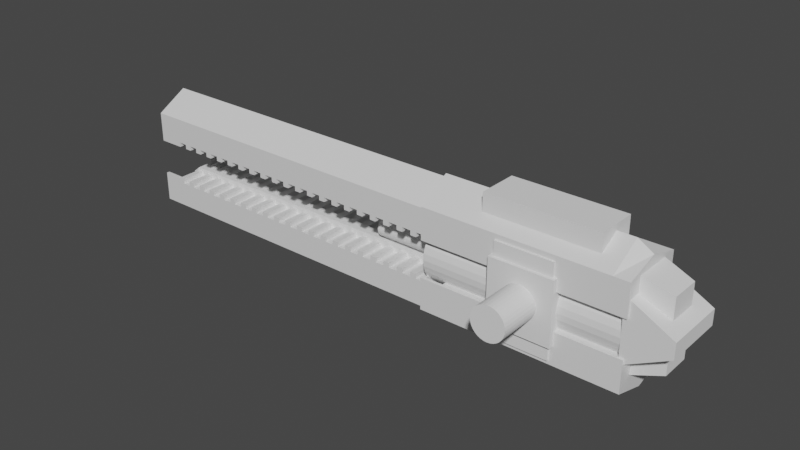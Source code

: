 # Source: Railgun.blend  (saved by Blender 2.82.7; exported with 4.5.12 LTS)
import bpy
from mathutils import Matrix  # noqa: F401  (used for matrix-valued properties, if any)

bpy.ops.wm.read_factory_settings(use_empty=True)
scene = bpy.context.scene
scene.name = 'Scene'

# ---- collections
col_collection = bpy.data.collections.new('Collection'); scene.collection.children.link(col_collection)

# ---- materials (node trees are filled in below, after node groups)
mat_material = bpy.data.materials.new('Material')
mat_material.alpha_threshold = 0.0
mat_material.use_transparent_shadow = False
mat_material.line_color = (0.0, 0.0, 0.0, 1.0)
mat_material_003 = bpy.data.materials.new('Material.003')
mat_material_003.alpha_threshold = 0.0
mat_material_003.use_transparent_shadow = False
mat_material_003.line_color = (0.0, 0.0, 0.0, 1.0)

# ---- material node trees
mat_material.use_nodes = True; mat_material.node_tree.nodes.clear()
_N = mat_material.node_tree.nodes; _L = mat_material.node_tree.links
n0 = _N.new('ShaderNodeOutputMaterial'); n0.name = 'Material Output'; n0.location = (300, 300)
n1 = _N.new('ShaderNodeBsdfPrincipled'); n1.name = 'Principled BSDF'; n1.location = (10, 300)
n1.distribution = 'GGX'
n1.subsurface_method = 'BURLEY'
n1.inputs[2].default_value = 0.4
n1.inputs[3].default_value = 1.45
n1.inputs[27].default_value = (0.0, 0.0, 0.0, 1.0)
n1.inputs[28].default_value = 1.0
_L.new(n1.outputs[0], n0.inputs[0])
n0.is_active_output = True
mat_material_003.use_nodes = True; mat_material_003.node_tree.nodes.clear()
_N = mat_material_003.node_tree.nodes; _L = mat_material_003.node_tree.links
n0 = _N.new('ShaderNodeOutputMaterial'); n0.name = 'Material Output'; n0.location = (300, 300)
n1 = _N.new('ShaderNodeBsdfPrincipled'); n1.name = 'Principled BSDF'; n1.location = (10, 300)
n1.distribution = 'GGX'
n1.subsurface_method = 'BURLEY'
n1.inputs[2].default_value = 0.4
n1.inputs[3].default_value = 1.45
n1.inputs[27].default_value = (0.0, 0.0, 0.0, 1.0)
n1.inputs[28].default_value = 1.0
_L.new(n1.outputs[0], n0.inputs[0])
n0.is_active_output = True

# ---- world
world_world = bpy.data.worlds.new('World'); scene.world = world_world
world_world.use_nodes = True; world_world.node_tree.nodes.clear()
_N = world_world.node_tree.nodes; _L = world_world.node_tree.links
n0 = _N.new('ShaderNodeOutputWorld'); n0.name = 'World Output'; n0.location = (300, 300)
n1 = _N.new('ShaderNodeBackground'); n1.name = 'Background'; n1.location = (10, 300)
n1.inputs[0].default_value = (0.05088, 0.05088, 0.05088, 1.0)
_L.new(n1.outputs[0], n0.inputs[0])
n0.is_active_output = True
world_world.color = (0.05088, 0.05088, 0.05088)
world_world.use_sun_shadow = False
world_world.sun_shadow_jitter_overblur = 0.0

# ---- meshes
me_cube_010 = bpy.data.meshes.new('Cube.010')
me_cube_010.from_pydata([(-1.0, -1.0, -1.0), (-1.0, -1.0, 1.0), (-1.0, 1.0, -1.0), (-1.0, 1.0, 1.0), (1.0, -1.0, -1.0), (1.0, -1.0, 1.0), (1.0, 1.0, -1.0), (1.0, 1.0, 1.0)], [], [(0, 1, 3, 2), (2, 3, 7, 6), (6, 7, 5, 4), (4, 5, 1, 0), (2, 6, 4, 0), (7, 3, 1, 5)])
_uv = me_cube_010.uv_layers.new(name='UVMap')
_uv.uv.foreach_set('vector', [0.375, 0.0, 0.625, 0.0, 0.625, 0.25, 0.375, 0.25, 0.375, 0.25, 0.625, 0.25, 0.625, 0.5, 0.375, 0.5, 0.375, 0.5, 0.625, 0.5, 0.625, 0.75, 0.375, 0.75, 0.375, 0.75, 0.625, 0.75, 0.625, 1.0, 0.375, 1.0, 0.125, 0.5, 0.375, 0.5, 0.375, 0.75, 0.125, 0.75, 0.625, 0.5, 0.875, 0.5, 0.875, 0.75, 0.625, 0.75])
me_cube_010.use_remesh_fix_poles = True
me_cube_010.use_remesh_preserve_attributes = False
me_cube_010.use_mirror_vertex_groups = False
me_cube_010.update()
me_cube_011 = bpy.data.meshes.new('Cube.011')
me_cube_011.from_pydata([(-1.0, -1.0, -1.0), (-1.0, -1.0, 1.0), (-1.0, 1.0, -1.0), (-1.0, 1.0, 1.0), (1.0, -1.0, -1.0), (1.0, -1.0, 1.0), (1.0, 1.0, -1.0), (1.0, 1.0, 1.0)], [], [(0, 1, 3, 2), (2, 3, 7, 6), (6, 7, 5, 4), (4, 5, 1, 0), (2, 6, 4, 0), (7, 3, 1, 5)])
_uv = me_cube_011.uv_layers.new(name='UVMap')
_uv.uv.foreach_set('vector', [0.375, 0.0, 0.625, 0.0, 0.625, 0.25, 0.375, 0.25, 0.375, 0.25, 0.625, 0.25, 0.625, 0.5, 0.375, 0.5, 0.375, 0.5, 0.625, 0.5, 0.625, 0.75, 0.375, 0.75, 0.375, 0.75, 0.625, 0.75, 0.625, 1.0, 0.375, 1.0, 0.125, 0.5, 0.375, 0.5, 0.375, 0.75, 0.125, 0.75, 0.625, 0.5, 0.875, 0.5, 0.875, 0.75, 0.625, 0.75])
me_cube_011.use_remesh_fix_poles = True
me_cube_011.use_remesh_preserve_attributes = False
me_cube_011.use_mirror_vertex_groups = False
me_cube_011.update()
me_cylinder_003 = bpy.data.meshes.new('Cylinder.003')
me_cylinder_003.from_pydata([(0.0, 1.0, -1.0), (0.0, 1.0, 1.0), (0.1951, 0.9808, -1.0), (0.1951, 0.9808, 1.0), (0.3827, 0.9239, -1.0), (0.3827, 0.9239, 1.0), (0.5556, 0.8315, -1.0), (0.5556, 0.8315, 1.0), (0.7071, 0.7071, -1.0), (0.7071, 0.7071, 1.0), (0.8315, 0.5556, -1.0), (0.8315, 0.5556, 1.0), (0.9239, 0.3827, -1.0), (0.9239, 0.3827, 1.0), (0.9808, 0.1951, -1.0), (0.9808, 0.1951, 1.0), (1.0, 7.55e-08, -1.0), (1.0, 7.55e-08, 1.0), (0.9808, -0.1951, -1.0), (0.9808, -0.1951, 1.0), (0.9239, -0.3827, -1.0), (0.9239, -0.3827, 1.0), (0.8315, -0.5556, -1.0), (0.8315, -0.5556, 1.0), (0.7071, -0.7071, -1.0), (0.7071, -0.7071, 1.0), (0.5556, -0.8315, -1.0), (0.5556, -0.8315, 1.0), (0.3827, -0.9239, -1.0), (0.3827, -0.9239, 1.0), (0.1951, -0.9808, -1.0), (0.1951, -0.9808, 1.0), (-3.258e-07, -1.0, -1.0), (-3.258e-07, -1.0, 1.0), (-0.1951, -0.9808, -1.0), (-0.1951, -0.9808, 1.0), (-0.3827, -0.9239, -1.0), (-0.3827, -0.9239, 1.0), (-0.5556, -0.8315, -1.0), (-0.5556, -0.8315, 1.0), (-0.7071, -0.7071, -1.0), (-0.7071, -0.7071, 1.0), (-0.8315, -0.5556, -1.0), (-0.8315, -0.5556, 1.0), (-0.9239, -0.3827, -1.0), (-0.9239, -0.3827, 1.0), (-0.9808, -0.1951, -1.0), (-0.9808, -0.1951, 1.0), (-1.0, 9.656e-07, -1.0), (-1.0, 9.656e-07, 1.0), (-0.9808, 0.1951, -1.0), (-0.9808, 0.1951, 1.0), (-0.9239, 0.3827, -1.0), (-0.9239, 0.3827, 1.0), (-0.8315, 0.5556, -1.0), (-0.8315, 0.5556, 1.0), (-0.7071, 0.7071, -1.0), (-0.7071, 0.7071, 1.0), (-0.5556, 0.8315, -1.0), (-0.5556, 0.8315, 1.0), (-0.3827, 0.9239, -1.0), (-0.3827, 0.9239, 1.0), (-0.1951, 0.9808, -1.0), (-0.1951, 0.9808, 1.0)], [], [(0, 1, 3, 2), (2, 3, 5, 4), (4, 5, 7, 6), (6, 7, 9, 8), (8, 9, 11, 10), (10, 11, 13, 12), (12, 13, 15, 14), (14, 15, 17, 16), (16, 17, 19, 18), (18, 19, 21, 20), (20, 21, 23, 22), (22, 23, 25, 24), (24, 25, 27, 26), (26, 27, 29, 28), (28, 29, 31, 30), (30, 31, 33, 32), (32, 33, 35, 34), (34, 35, 37, 36), (36, 37, 39, 38), (38, 39, 41, 40), (40, 41, 43, 42), (42, 43, 45, 44), (44, 45, 47, 46), (46, 47, 49, 48), (48, 49, 51, 50), (50, 51, 53, 52), (52, 53, 55, 54), (54, 55, 57, 56), (56, 57, 59, 58), (58, 59, 61, 60), (3, 1, 63, 61, 59, 57, 55, 53, 51, 49, 47, 45, 43, 41, 39, 37, 35, 33, 31, 29, 27, 25, 23, 21, 19, 17, 15, 13, 11, 9, 7, 5), (60, 61, 63, 62), (62, 63, 1, 0), (0, 2, 4, 6, 8, 10, 12, 14, 16, 18, 20, 22, 24, 26, 28, 30, 32, 34, 36, 38, 40, 42, 44, 46, 48, 50, 52, 54, 56, 58, 60, 62)])
_uv = me_cylinder_003.uv_layers.new(name='UVMap')
_uv.uv.foreach_set('vector', [1.0, 0.5, 1.0, 1.0, 0.9688, 1.0, 0.9688, 0.5, 0.9688, 0.5, 0.9688, 1.0, 0.9375, 1.0, 0.9375, 0.5, 0.9375, 0.5, 0.9375, 1.0, 0.9062, 1.0, 0.9062, 0.5, 0.9062, 0.5, 0.9062, 1.0, 0.875, 1.0, 0.875, 0.5, 0.875, 0.5, 0.875, 1.0, 0.8438, 1.0, 0.8438, 0.5, 0.8438, 0.5, 0.8438, 1.0, 0.8125, 1.0, 0.8125, 0.5, 0.8125, 0.5, 0.8125, 1.0, 0.7812, 1.0, 0.7812, 0.5, 0.7812, 0.5, 0.7812, 1.0, 0.75, 1.0, 0.75, 0.5, 0.75, 0.5, 0.75, 1.0, 0.7188, 1.0, 0.7188, 0.5, 0.7188, 0.5, 0.7188, 1.0, 0.6875, 1.0, 0.6875, 0.5, 0.6875, 0.5, 0.6875, 1.0, 0.6562, 1.0, 0.6562, 0.5, 0.6562, 0.5, 0.6562, 1.0, 0.625, 1.0, 0.625, 0.5, 0.625, 0.5, 0.625, 1.0, 0.5938, 1.0, 0.5938, 0.5, 0.5938, 0.5, 0.5938, 1.0, 0.5625, 1.0, 0.5625, 0.5, 0.5625, 0.5, 0.5625, 1.0, 0.5312, 1.0, 0.5312, 0.5, 0.5312, 0.5, 0.5312, 1.0, 0.5, 1.0, 0.5, 0.5, 0.5, 0.5, 0.5, 1.0, 0.4688, 1.0, 0.4688, 0.5, 0.4688, 0.5, 0.4688, 1.0, 0.4375, 1.0, 0.4375, 0.5, 0.4375, 0.5, 0.4375, 1.0, 0.4062, 1.0, 0.4062, 0.5, 0.4062, 0.5, 0.4062, 1.0, 0.375, 1.0, 0.375, 0.5, 0.375, 0.5, 0.375, 1.0, 0.3438, 1.0, 0.3438, 0.5, 0.3438, 0.5, 0.3438, 1.0, 0.3125, 1.0, 0.3125, 0.5, 0.3125, 0.5, 0.3125, 1.0, 0.2812, 1.0, 0.2812, 0.5, 0.2812, 0.5, 0.2812, 1.0, 0.25, 1.0, 0.25, 0.5, 0.25, 0.5, 0.25, 1.0, 0.2188, 1.0, 0.2188, 0.5, 0.2188, 0.5, 0.2188, 1.0, 0.1875, 1.0, 0.1875, 0.5, 0.1875, 0.5, 0.1875, 1.0, 0.1562, 1.0, 0.1562, 0.5, 0.1562, 0.5, 0.1562, 1.0, 0.125, 1.0, 0.125, 0.5, 0.125, 0.5, 0.125, 1.0, 0.09375, 1.0, 0.09375, 0.5, 0.09375, 0.5, 0.09375, 1.0, 0.0625, 1.0, 0.0625, 0.5, 0.2968, 0.4854, 0.25, 0.49, 0.2032, 0.4854, 0.1582, 0.4717, 0.1167, 0.4496, 0.08029, 0.4197, 0.05045, 0.3833, 0.02827, 0.3418, 0.01461, 0.2968, 0.01, 0.25, 0.01461, 0.2032, 0.02827, 0.1582, 0.05045, 0.1167, 0.08029, 0.08029, 0.1167, 0.05045, 0.1582, 0.02827, 0.2032, 0.01461, 0.25, 0.01, 0.2968, 0.01461, 0.3418, 0.02827, 0.3833, 0.05045, 0.4197, 0.08029, 0.4496, 0.1167, 0.4717, 0.1582, 0.4854, 0.2032, 0.49, 0.25, 0.4854, 0.2968, 0.4717, 0.3418, 0.4496, 0.3833, 0.4197, 0.4197, 0.3833, 0.4496, 0.3418, 0.4717, 0.0625, 0.5, 0.0625, 1.0, 0.03125, 1.0, 0.03125, 0.5, 0.03125, 0.5, 0.03125, 1.0, 0.0, 1.0, 0.0, 0.5, 0.75, 0.49, 0.7968, 0.4854, 0.8418, 0.4717, 0.8833, 0.4496, 0.9197, 0.4197, 0.9496, 0.3833, 0.9717, 0.3418, 0.9854, 0.2968, 0.99, 0.25, 0.9854, 0.2032, 0.9717, 0.1582, 0.9496, 0.1167, 0.9197, 0.08029, 0.8833, 0.05045, 0.8418, 0.02827, 0.7968, 0.01461, 0.75, 0.01, 0.7032, 0.01461, 0.6582, 0.02827, 0.6167, 0.05045, 0.5803, 0.08029, 0.5504, 0.1167, 0.5283, 0.1582, 0.5146, 0.2032, 0.51, 0.25, 0.5146, 0.2968, 0.5283, 0.3418, 0.5504, 0.3833, 0.5803, 0.4197, 0.6167, 0.4496, 0.6582, 0.4717, 0.7032, 0.4854])
me_cylinder_003.use_remesh_fix_poles = True
me_cylinder_003.use_remesh_preserve_attributes = False
me_cylinder_003.use_mirror_vertex_groups = False
me_cylinder_003.update()
me_cube_013 = bpy.data.meshes.new('Cube.013')
me_cube_013.from_pydata([(-1.0, -1.0, -3.692), (-1.0, -1.0, 1.0), (-1.0, 1.0, -3.692), (-1.0, 1.0, 1.0), (1.0, -0.7167, -3.028), (1.0, -0.7167, 0.3352), (1.0, 0.7167, -3.028), (1.0, 0.7167, 0.3352)], [], [(0, 1, 3, 2), (2, 3, 7, 6), (6, 7, 5, 4), (4, 5, 1, 0), (2, 6, 4, 0), (7, 3, 1, 5)])
_uv = me_cube_013.uv_layers.new(name='UVMap')
_uv.uv.foreach_set('vector', [0.375, 0.0, 0.625, 0.0, 0.625, 0.25, 0.375, 0.25, 0.375, 0.25, 0.625, 0.25, 0.625, 0.5, 0.375, 0.5, 0.375, 0.5, 0.625, 0.5, 0.625, 0.75, 0.375, 0.75, 0.375, 0.75, 0.625, 0.75, 0.625, 1.0, 0.375, 1.0, 0.125, 0.5, 0.375, 0.5, 0.375, 0.75, 0.125, 0.75, 0.625, 0.5, 0.875, 0.5, 0.875, 0.75, 0.625, 0.75])
me_cube_013.use_remesh_fix_poles = True
me_cube_013.use_remesh_preserve_attributes = False
me_cube_013.use_mirror_vertex_groups = False
me_cube_013.update()
me_cube_014 = bpy.data.meshes.new('Cube.014')
me_cube_014.from_pydata([(-1.0, -1.0, -1.0), (-1.0, -1.0, 1.0), (-1.0, 1.0, -1.0), (-1.0, 1.0, 1.0), (0.4328, -1.0, -0.2438), (0.4328, -1.0, 0.2438), (0.4328, 1.0, -0.2438), (0.4328, 1.0, 0.2438)], [], [(0, 1, 3, 2), (2, 3, 7, 6), (6, 7, 5, 4), (4, 5, 1, 0), (2, 6, 4, 0), (7, 3, 1, 5)])
_uv = me_cube_014.uv_layers.new(name='UVMap')
_uv.uv.foreach_set('vector', [0.375, 0.0, 0.625, 0.0, 0.625, 0.25, 0.375, 0.25, 0.375, 0.25, 0.625, 0.25, 0.625, 0.5, 0.375, 0.5, 0.375, 0.5, 0.625, 0.5, 0.625, 0.75, 0.375, 0.75, 0.375, 0.75, 0.625, 0.75, 0.625, 1.0, 0.375, 1.0, 0.125, 0.5, 0.375, 0.5, 0.375, 0.75, 0.125, 0.75, 0.625, 0.5, 0.875, 0.5, 0.875, 0.75, 0.625, 0.75])
me_cube_014.use_remesh_fix_poles = True
me_cube_014.use_remesh_preserve_attributes = False
me_cube_014.use_mirror_vertex_groups = False
me_cube_014.update()
me_cube = bpy.data.meshes.new('Cube')
me_cube.from_pydata([(-0.8808, 0.9065, -0.3439), (-0.8808, -0.9065, -0.3439), (-0.9545, 0.9065, -0.3439), (-0.9545, -0.9065, -0.3439), (-0.8808, 4.969e-09, -0.8784), (-0.9545, 4.969e-09, -0.8784), (1.0, 1.0, 0.5247), (1.0, 1.0, -0.4285), (1.0, -1.0, 0.5247), (1.0, -1.0, -0.4285), (-1.0, 1.0, 0.5247), (-1.0, 1.0, -0.4285), (-1.0, -1.0, 0.5247), (-1.0, -1.0, -0.4285), (-1.0, 0.0, -1.0), (0.0, 1.0, -0.4285), (0.0, -1.0, -0.4285), (1.0, 0.0, -1.0), (0.0, 0.0, -1.0), (-1.0, 4.969e-09, -0.8784), (-1.0, 0.9065, 0.5247), (-1.0, 0.9065, -0.3439), (-0.8808, 0.9065, 0.5247), (-1.0, -0.9065, 0.5247), (-1.0, -0.9065, -0.3439), (-0.8808, -0.9065, 0.5247), (-0.3495, 1.0, 0.3766), (-0.3495, 1.0, 0.5247), (-0.3495, -1.0, 0.3766), (-0.171, 1.0, 0.3766), (-0.171, 1.0, 0.5247), (-0.171, -1.0, 0.3766), (-0.4388, 1.0, 0.3766), (-0.4388, 1.0, 0.5247), (-0.4388, -1.0, 0.3766), (-0.4388, -1.0, 0.5247), (-0.08169, 1.0, 0.3766), (-0.08169, 1.0, 0.5247), (-0.08169, -1.0, 0.3766), (-0.1342, 1.0, 0.5247), (-0.08169, -1.0, 0.5247), (-0.528, 1.0, 0.3766), (-0.528, 1.0, 0.5247), (-0.528, -1.0, 0.3766), (-0.528, -1.0, 0.5247), (-0.402, 1.0, 0.5247), (-0.5805, 1.0, 0.5247), (-0.3495, -1.0, 0.5247), (-0.7591, 1.0, 0.5247), (-0.7958, 1.0, 0.3766), (-0.7958, 1.0, 0.5247), (-0.7958, -1.0, 0.3766), (-0.7958, -1.0, 0.5247), (-0.8483, 1.0, 0.5247), (0.1861, -1.0, 0.5247), (0.1336, 1.0, 0.5247), (-0.6698, 1.0, 0.5247), (-0.6173, -1.0, 0.5247), (-0.6173, 1.0, 0.3766), (-0.6173, 1.0, 0.5247), (-0.6173, -1.0, 0.3766), (-0.7066, 1.0, 0.3766), (-0.7066, 1.0, 0.5247), (-0.7066, -1.0, 0.3766), (-0.7066, -1.0, 0.5247), (0.1861, 1.0, 0.3766), (0.1861, 1.0, 0.5247), (0.1861, -1.0, 0.3766), (0.2229, 1.0, 0.5247), (0.5799, 1.0, 0.5247), (0.4907, 1.0, 0.5247), (0.9003, 1.0, 0.5247), (0.9003, 1.0, 0.3766), (0.9003, -1.0, 0.3766), (0.9003, -1.0, 0.5247), (0.2754, 1.0, 0.3766), (0.2754, 1.0, 0.5247), (0.2754, -1.0, 0.3766), (0.2754, -1.0, 0.5247), (0.3647, 1.0, 0.3766), (0.3647, 1.0, 0.5247), (0.3647, -1.0, 0.3766), (0.5432, -1.0, 0.5247), (0.5432, 1.0, 0.3766), (0.5432, 1.0, 0.5247), (0.5432, -1.0, 0.3766), (0.6325, 1.0, 0.3766), (0.6325, 1.0, 0.5247), (0.6325, -1.0, 0.3766), (0.8478, 1.0, 0.5247), (0.7217, 1.0, 0.3766), (0.7217, 1.0, 0.5247), (0.7217, -1.0, 0.3766), (0.4539, 1.0, 0.3766), (0.4539, 1.0, 0.5247), (0.4539, -1.0, 0.3766), (0.811, -1.0, 0.5247), (0.7585, 1.0, 0.5247), (0.811, 1.0, 0.3766), (0.811, 1.0, 0.5247), (0.811, -1.0, 0.3766), (0.6325, -1.0, 0.5247), (0.3647, -1.0, 0.5247), (0.3121, 1.0, 0.5247), (-0.4913, 1.0, 0.5247), (0.7217, -1.0, 0.5247), (0.6692, 1.0, 0.5247), (0.9895, 1.0, 0.5247), (0.9895, 1.0, 0.3766), (0.9895, -1.0, 0.3766), (0.4539, -1.0, 0.5247), (0.937, 1.0, 0.5247), (0.4014, 1.0, 0.5247), (0.9895, -1.0, 0.5247), (-0.04493, 1.0, 0.5247), (-0.2235, 1.0, 0.5247), (0.09685, 1.0, 0.3766), (0.09685, 1.0, 0.5247), (0.09685, -1.0, 0.3766), (0.007581, -1.0, 0.5247), (-0.171, -1.0, 0.5247), (0.007581, 1.0, 0.3766), (0.007581, 1.0, 0.5247), (0.007581, -1.0, 0.3766), (0.09685, -1.0, 0.5247), (-0.2602, -1.0, 0.5247), (-0.3127, 1.0, 0.5247), (-0.2602, 1.0, 0.3766), (-0.2602, 1.0, 0.5247), (-0.2602, -1.0, 0.3766), (0.04434, 1.0, 0.5247), (-0.8483, 1.0, 0.3766), (-0.8483, -1.0, 0.3766), (0.1336, 1.0, 0.3766), (0.1336, -1.0, 0.3766), (0.1336, -1.0, 0.5247), (0.4907, 1.0, 0.3766), (0.4907, -1.0, 0.3766), (0.4907, -1.0, 0.5247), (-0.5805, 1.0, 0.3766), (-0.5805, -1.0, 0.3766), (0.2229, 1.0, 0.3766), (0.2229, -1.0, 0.3766), (0.2229, -1.0, 0.5247), (0.6692, 1.0, 0.3766), (0.6692, -1.0, 0.3766), (0.3121, 1.0, 0.3766), (0.3121, -1.0, 0.3766), (0.937, 1.0, 0.3766), (0.937, -1.0, 0.3766), (0.937, -1.0, 0.5247), (-0.7591, 1.0, 0.3766), (-0.7591, -1.0, 0.3766), (-0.7591, -1.0, 0.5247), (-0.8483, -1.0, 0.5247), (0.8478, 1.0, 0.3766), (0.8478, -1.0, 0.3766), (0.7585, 1.0, 0.3766), (0.7585, -1.0, 0.3766), (-0.402, 1.0, 0.3766), (-0.402, -1.0, 0.3766), (0.5799, 1.0, 0.3766), (0.5799, -1.0, 0.3766), (0.5799, -1.0, 0.5247), (-0.04493, 1.0, 0.3766), (-0.04493, -1.0, 0.3766), (-0.4913, 1.0, 0.3766), (-0.4913, -1.0, 0.3766), (-0.4913, -1.0, 0.5247), (-0.04493, -1.0, 0.5247), (-0.6698, 1.0, 0.3766), (-0.6698, -1.0, 0.3766), (-0.5805, -1.0, 0.5247), (0.8478, -1.0, 0.5247), (-0.6698, -1.0, 0.5247), (-0.1342, 1.0, 0.3766), (-0.1342, -1.0, 0.3766), (-0.1342, -1.0, 0.5247), (-0.3127, 1.0, 0.3766), (-0.3127, -1.0, 0.3766), (-0.3127, -1.0, 0.5247), (0.7585, -1.0, 0.5247), (-0.402, -1.0, 0.5247), (0.04434, 1.0, 0.3766), (0.04434, -1.0, 0.3766), (0.04434, -1.0, 0.5247), (0.4014, 1.0, 0.3766), (0.4014, -1.0, 0.3766), (0.4014, -1.0, 0.5247), (-0.2235, 1.0, 0.3766), (-0.2235, -1.0, 0.3766), (-0.2235, -1.0, 0.5247), (0.3121, -1.0, 0.5247), (0.6692, -1.0, 0.5247), (-0.8808, 0.9065, 2.542), (-0.8808, -0.9065, 2.542), (-0.9545, 0.9065, 2.542), (-0.9545, -0.9065, 2.542), (-0.8808, 3.508e-07, 3.077), (-0.9545, 3.508e-07, 3.077), (1.0, 1.0, 1.674), (1.0, 1.0, 2.627), (1.0, -1.0, 1.674), (1.0, -1.0, 2.627), (-1.0, 1.0, 1.674), (-1.0, 1.0, 2.627), (-1.0, -1.0, 1.674), (-1.0, -1.0, 2.627), (-1.0, 3.67e-07, 3.199), (0.0, 1.0, 2.627), (0.0, -1.0, 2.627), (1.0, 3.67e-07, 3.199), (0.0, 3.67e-07, 3.199), (-1.0, 3.508e-07, 3.077), (-1.0, 0.9065, 1.674), (-1.0, 0.9065, 2.542), (-0.8808, 0.9065, 1.674), (-1.0, -0.9065, 1.674), (-1.0, -0.9065, 2.542), (-0.8808, -0.9065, 1.674), (-0.3495, 1.0, 1.822), (-0.3495, 1.0, 1.674), (-0.3495, -1.0, 1.822), (-0.171, 1.0, 1.822), (-0.171, 1.0, 1.674), (-0.171, -1.0, 1.822), (-0.4388, 1.0, 1.822), (-0.4388, 1.0, 1.674), (-0.4388, -1.0, 1.822), (-0.4388, -1.0, 1.674), (-0.08169, 1.0, 1.822), (-0.08169, 1.0, 1.674), (-0.08169, -1.0, 1.822), (-0.1342, 1.0, 1.674), (-0.08169, -1.0, 1.674), (-0.528, 1.0, 1.822), (-0.528, 1.0, 1.674), (-0.528, -1.0, 1.822), (-0.528, -1.0, 1.674), (-0.402, 1.0, 1.674), (-0.5805, 1.0, 1.674), (-0.3495, -1.0, 1.674), (-0.7591, 1.0, 1.674), (-0.7958, 1.0, 1.822), (-0.7958, 1.0, 1.674), (-0.7958, -1.0, 1.822), (-0.7958, -1.0, 1.674), (-0.8483, 1.0, 1.674), (0.1861, -1.0, 1.674), (0.1336, 1.0, 1.674), (-0.6698, 1.0, 1.674), (-0.6173, -1.0, 1.674), (-0.6173, 1.0, 1.822), (-0.6173, 1.0, 1.674), (-0.6173, -1.0, 1.822), (-0.7066, 1.0, 1.822), (-0.7066, 1.0, 1.674), (-0.7066, -1.0, 1.822), (-0.7066, -1.0, 1.674), (0.1861, 1.0, 1.822), (0.1861, 1.0, 1.674), (0.1861, -1.0, 1.822), (0.2229, 1.0, 1.674), (0.5799, 1.0, 1.674), (0.4907, 1.0, 1.674), (0.9003, 1.0, 1.674), (0.9003, 1.0, 1.822), (0.9003, -1.0, 1.822), (0.9003, -1.0, 1.674), (0.2754, 1.0, 1.822), (0.2754, 1.0, 1.674), (0.2754, -1.0, 1.822), (0.2754, -1.0, 1.674), (0.3647, 1.0, 1.822), (0.3647, 1.0, 1.674), (0.3647, -1.0, 1.822), (0.5432, -1.0, 1.674), (0.5432, 1.0, 1.822), (0.5432, 1.0, 1.674), (0.5432, -1.0, 1.822), (0.6325, 1.0, 1.822), (0.6325, 1.0, 1.674), (0.6325, -1.0, 1.822), (0.8478, 1.0, 1.674), (0.7217, 1.0, 1.822), (0.7217, 1.0, 1.674), (0.7217, -1.0, 1.822), (0.4539, 1.0, 1.822), (0.4539, 1.0, 1.674), (0.4539, -1.0, 1.822), (0.811, -1.0, 1.674), (0.7585, 1.0, 1.674), (0.811, 1.0, 1.822), (0.811, 1.0, 1.674), (0.811, -1.0, 1.822), (0.6325, -1.0, 1.674), (0.3647, -1.0, 1.674), (0.3121, 1.0, 1.674), (-0.4913, 1.0, 1.674), (0.7217, -1.0, 1.674), (0.6692, 1.0, 1.674), (0.9895, 1.0, 1.674), (0.9895, 1.0, 1.822), (0.9895, -1.0, 1.822), (0.4539, -1.0, 1.674), (0.937, 1.0, 1.674), (0.4014, 1.0, 1.674), (0.9895, -1.0, 1.674), (-0.04493, 1.0, 1.674), (-0.2235, 1.0, 1.674), (0.09685, 1.0, 1.822), (0.09685, 1.0, 1.674), (0.09685, -1.0, 1.822), (0.007581, -1.0, 1.674), (-0.171, -1.0, 1.674), (0.007581, 1.0, 1.822), (0.007581, 1.0, 1.674), (0.007581, -1.0, 1.822), (0.09685, -1.0, 1.674), (-0.2602, -1.0, 1.674), (-0.3127, 1.0, 1.674), (-0.2602, 1.0, 1.822), (-0.2602, 1.0, 1.674), (-0.2602, -1.0, 1.822), (0.04434, 1.0, 1.674), (-0.8483, 1.0, 1.822), (-0.8483, -1.0, 1.822), (0.1336, 1.0, 1.822), (0.1336, -1.0, 1.822), (0.1336, -1.0, 1.674), (0.4907, 1.0, 1.822), (0.4907, -1.0, 1.822), (0.4907, -1.0, 1.674), (-0.5805, 1.0, 1.822), (-0.5805, -1.0, 1.822), (0.2229, 1.0, 1.822), (0.2229, -1.0, 1.822), (0.2229, -1.0, 1.674), (0.6692, 1.0, 1.822), (0.6692, -1.0, 1.822), (0.3121, 1.0, 1.822), (0.3121, -1.0, 1.822), (0.937, 1.0, 1.822), (0.937, -1.0, 1.822), (0.937, -1.0, 1.674), (-0.7591, 1.0, 1.822), (-0.7591, -1.0, 1.822), (-0.7591, -1.0, 1.674), (-0.8483, -1.0, 1.674), (0.8478, 1.0, 1.822), (0.8478, -1.0, 1.822), (0.7585, 1.0, 1.822), (0.7585, -1.0, 1.822), (-0.402, 1.0, 1.822), (-0.402, -1.0, 1.822), (0.5799, 1.0, 1.822), (0.5799, -1.0, 1.822), (0.5799, -1.0, 1.674), (-0.04493, 1.0, 1.822), (-0.04493, -1.0, 1.822), (-0.4913, 1.0, 1.822), (-0.4913, -1.0, 1.822), (-0.4913, -1.0, 1.674), (-0.04493, -1.0, 1.674), (-0.6698, 1.0, 1.822), (-0.6698, -1.0, 1.822), (-0.5805, -1.0, 1.674), (0.8478, -1.0, 1.674), (-0.6698, -1.0, 1.674), (-0.1342, 1.0, 1.822), (-0.1342, -1.0, 1.822), (-0.1342, -1.0, 1.674), (-0.3127, 1.0, 1.822), (-0.3127, -1.0, 1.822), (-0.3127, -1.0, 1.674), (0.7585, -1.0, 1.674), (-0.402, -1.0, 1.674), (0.04434, 1.0, 1.822), (0.04434, -1.0, 1.822), (0.04434, -1.0, 1.674), (0.4014, 1.0, 1.822), (0.4014, -1.0, 1.822), (0.4014, -1.0, 1.674), (-0.2235, 1.0, 1.822), (-0.2235, -1.0, 1.822), (-0.2235, -1.0, 1.674), (0.3121, -1.0, 1.674), (0.6692, -1.0, 1.674)], [], [(1, 3, 24, 23, 25), (5, 3, 1, 4), (0, 4, 1, 25, 22), (2, 5, 4, 0), (6, 107, 113, 8), (9, 8, 113, 109, 149, 150, 74, 73, 156, 173, 96, 100, 158, 181, 105, 92, 145, 193, 101, 88, 162, 163, 82, 85, 137, 138, 110, 95, 187, 188, 102, 81, 147, 192, 78, 77, 142, 143, 54, 67, 134, 135, 124, 118, 184, 185, 119, 123, 165, 169, 40, 38, 176, 177, 120, 31, 190, 191, 125, 129, 179, 180, 47, 28, 160, 182, 35, 34, 167, 168, 44, 43, 140, 172, 57, 60, 171, 174, 64, 63, 152, 153, 52, 51, 132, 154, 12, 13, 16), (13, 12, 23, 24, 19, 21, 20, 10, 11, 14), (18, 17, 9, 16), (7, 6, 8, 9, 17), (11, 10, 53, 131, 49, 50, 48, 151, 61, 62, 56, 170, 58, 59, 46, 139, 41, 42, 104, 166, 32, 33, 45, 159, 26, 27, 126, 178, 127, 128, 115, 189, 29, 30, 39, 175, 36, 37, 114, 164, 121, 122, 130, 183, 116, 117, 55, 133, 65, 66, 68, 141, 75, 76, 103, 146, 79, 80, 112, 186, 93, 94, 70, 136, 83, 84, 69, 161, 86, 87, 106, 144, 90, 91, 97, 157, 98, 99, 89, 155, 72, 71, 111, 148, 108, 107, 6, 7, 15), (14, 18, 16, 13), (11, 15, 18, 14), (15, 7, 17, 18), (19, 5, 2, 21), (24, 3, 5, 19), (21, 2, 0, 22, 20), (81, 79, 146, 147), (83, 85, 82, 84), (75, 77, 78, 76), (77, 75, 141, 142), (51, 49, 131, 132), (26, 28, 47, 27), (58, 60, 57, 59), (158, 157, 97, 181), (73, 72, 155, 156), (108, 109, 113, 107), (123, 121, 164, 165), (156, 155, 89, 173), (92, 90, 144, 145), (34, 32, 166, 167), (132, 131, 53, 154), (86, 88, 101, 87), (60, 58, 170, 171), (67, 65, 133, 134), (176, 175, 39, 177), (85, 83, 136, 137), (145, 144, 106, 193), (41, 43, 44, 42), (142, 141, 68, 143), (147, 146, 103, 192), (162, 161, 69, 163), (88, 86, 161, 162), (129, 127, 178, 179), (95, 93, 186, 187), (90, 92, 105, 91), (93, 95, 110, 94), (109, 108, 148, 149), (118, 116, 183, 184), (171, 170, 56, 174), (72, 73, 74, 71), (165, 164, 114, 169), (179, 178, 126, 180), (100, 98, 157, 158), (29, 31, 120, 30), (65, 67, 54, 66), (152, 151, 48, 153), (63, 61, 151, 152), (150, 111, 71, 74), (173, 89, 99, 96), (181, 97, 91, 105), (193, 106, 87, 101), (163, 69, 84, 82), (138, 70, 94, 110), (188, 112, 80, 102), (192, 103, 76, 78), (143, 68, 66, 54), (135, 55, 117, 124), (185, 130, 122, 119), (169, 114, 37, 40), (177, 39, 30, 120), (191, 115, 128, 125), (180, 126, 27, 47), (182, 45, 33, 35), (168, 104, 42, 44), (172, 46, 59, 57), (174, 56, 62, 64), (153, 48, 50, 52), (154, 53, 10, 20, 22, 25, 23, 12), (184, 183, 130, 185), (149, 148, 111, 150), (38, 36, 175, 176), (28, 26, 159, 160), (167, 166, 104, 168), (61, 63, 64, 62), (32, 34, 35, 33), (134, 133, 55, 135), (36, 38, 40, 37), (49, 51, 52, 50), (127, 129, 125, 128), (140, 139, 46, 172), (116, 118, 124, 117), (43, 41, 139, 140), (79, 81, 102, 80), (160, 159, 45, 182), (98, 100, 96, 99), (31, 29, 189, 190), (190, 189, 115, 191), (137, 136, 70, 138), (121, 123, 119, 122), (187, 186, 112, 188), (195, 219, 217, 218, 197), (199, 198, 195, 197), (194, 216, 219, 195, 198), (196, 194, 198, 199), (200, 202, 307, 301), (203, 210, 207, 206, 348, 326, 245, 246, 347, 346, 257, 258, 368, 365, 254, 251, 366, 334, 237, 238, 362, 361, 228, 229, 376, 354, 222, 241, 374, 373, 323, 319, 385, 384, 225, 314, 371, 370, 232, 234, 363, 359, 317, 313, 379, 378, 312, 318, 329, 328, 261, 248, 337, 336, 271, 272, 386, 341, 275, 296, 382, 381, 289, 304, 332, 331, 279, 276, 357, 356, 282, 295, 387, 339, 286, 299, 375, 352, 294, 290, 367, 350, 267, 268, 344, 343, 303, 307, 202), (207, 208, 205, 204, 214, 215, 213, 218, 217, 206), (212, 210, 203, 211), (201, 211, 203, 202, 200), (205, 209, 201, 200, 301, 302, 342, 305, 265, 266, 349, 283, 293, 292, 351, 291, 285, 284, 338, 300, 281, 280, 355, 263, 278, 277, 330, 264, 288, 287, 380, 306, 274, 273, 340, 297, 270, 269, 335, 262, 260, 259, 327, 249, 311, 310, 377, 324, 316, 315, 358, 308, 231, 230, 369, 233, 224, 223, 383, 309, 322, 321, 372, 320, 221, 220, 353, 239, 227, 226, 360, 298, 236, 235, 333, 240, 253, 252, 364, 250, 256, 255, 345, 242, 244, 243, 325, 247, 204), (208, 207, 210, 212), (205, 208, 212, 209), (209, 212, 211, 201), (213, 215, 196, 199), (218, 213, 199, 197), (215, 214, 216, 194, 196), (275, 341, 340, 273), (277, 278, 276, 279), (269, 270, 272, 271), (271, 336, 335, 269), (245, 326, 325, 243), (220, 221, 241, 222), (252, 253, 251, 254), (352, 375, 291, 351), (267, 350, 349, 266), (302, 301, 307, 303), (317, 359, 358, 315), (350, 367, 283, 349), (286, 339, 338, 284), (228, 361, 360, 226), (326, 348, 247, 325), (280, 281, 295, 282), (254, 365, 364, 252), (261, 328, 327, 259), (370, 371, 233, 369), (279, 331, 330, 277), (339, 387, 300, 338), (235, 236, 238, 237), (336, 337, 262, 335), (341, 386, 297, 340), (356, 357, 263, 355), (282, 356, 355, 280), (323, 373, 372, 321), (289, 381, 380, 287), (284, 285, 299, 286), (287, 288, 304, 289), (303, 343, 342, 302), (312, 378, 377, 310), (365, 368, 250, 364), (266, 265, 268, 267), (359, 363, 308, 358), (373, 374, 320, 372), (294, 352, 351, 292), (223, 224, 314, 225), (259, 260, 248, 261), (346, 347, 242, 345), (257, 346, 345, 255), (344, 268, 265, 305), (367, 290, 293, 283), (375, 299, 285, 291), (387, 295, 281, 300), (357, 276, 278, 263), (332, 304, 288, 264), (382, 296, 274, 306), (386, 272, 270, 297), (337, 248, 260, 262), (329, 318, 311, 249), (379, 313, 316, 324), (363, 234, 231, 308), (371, 314, 224, 233), (385, 319, 322, 309), (374, 241, 221, 320), (376, 229, 227, 239), (362, 238, 236, 298), (366, 251, 253, 240), (368, 258, 256, 250), (347, 246, 244, 242), (348, 206, 217, 219, 216, 214, 204, 247), (378, 379, 324, 377), (343, 344, 305, 342), (232, 370, 369, 230), (222, 354, 353, 220), (361, 362, 298, 360), (255, 256, 258, 257), (226, 227, 229, 228), (328, 329, 249, 327), (230, 231, 234, 232), (243, 244, 246, 245), (321, 322, 319, 323), (334, 366, 240, 333), (310, 311, 318, 312), (237, 334, 333, 235), (273, 274, 296, 275), (354, 376, 239, 353), (292, 293, 290, 294), (225, 384, 383, 223), (384, 385, 309, 383), (331, 332, 264, 330), (315, 316, 313, 317), (381, 382, 306, 380)])
_uv = me_cube.uv_layers.new(name='UVMap')
_uv.uv.foreach_set('vector', [0.375, 0.75, 0.375, 0.875, 0.375, 0.9522, 0.6186, 0.9522, 0.6186, 0.75, 0.25, 0.625, 0.25, 0.75, 0.375, 0.75, 0.375, 0.625, 0.375, 0.5, 0.375, 0.625, 0.375, 0.75, 0.6186, 0.75, 0.6186, 0.5, 0.25, 0.5, 0.25, 0.625, 0.375, 0.625, 0.375, 0.5, 0.625, 0.5, 0.6263, 0.5, 0.6263, 0.75, 0.625, 0.75, 0.375, 0.75, 0.625, 0.75, 0.625, 0.7513, 0.5861, 0.7513, 0.5861, 0.7579, 0.625, 0.7579, 0.625, 0.7625, 0.5861, 0.7625, 0.5861, 0.769, 0.625, 0.769, 0.625, 0.7736, 0.5861, 0.7736, 0.5861, 0.7802, 0.625, 0.7802, 0.625, 0.7848, 0.5861, 0.7848, 0.5861, 0.7913, 0.625, 0.7913, 0.625, 0.7959, 0.5861, 0.7959, 0.5861, 0.8025, 0.625, 0.8025, 0.625, 0.8071, 0.5861, 0.8071, 0.5861, 0.8137, 0.625, 0.8137, 0.625, 0.8183, 0.5861, 0.8183, 0.5861, 0.8248, 0.625, 0.8248, 0.625, 0.8294, 0.5861, 0.8294, 0.5861, 0.836, 0.625, 0.836, 0.625, 0.8406, 0.5861, 0.8406, 0.5861, 0.8471, 0.625, 0.8471, 0.625, 0.8517, 0.5861, 0.8517, 0.5861, 0.8583, 0.625, 0.8583, 0.625, 0.8629, 0.5861, 0.8629, 0.5861, 0.8695, 0.625, 0.8695, 0.625, 0.8741, 0.5861, 0.8741, 0.5861, 0.8806, 0.625, 0.8806, 0.625, 0.8852, 0.5861, 0.8852, 0.5861, 0.8918, 0.625, 0.8918, 0.625, 0.8964, 0.5861, 0.8964, 0.5861, 0.9029, 0.625, 0.9029, 0.625, 0.9075, 0.5861, 0.9075, 0.5861, 0.9141, 0.625, 0.9141, 0.625, 0.9187, 0.5861, 0.9187, 0.5861, 0.9252, 0.625, 0.9253, 0.625, 0.9298, 0.5861, 0.9298, 0.5861, 0.9364, 0.625, 0.9364, 0.625, 0.941, 0.5861, 0.941, 0.5861, 0.9476, 0.625, 0.9476, 0.625, 0.9522, 0.5861, 0.9522, 0.5861, 0.9587, 0.625, 0.9587, 0.625, 0.9633, 0.5861, 0.9633, 0.5861, 0.9699, 0.625, 0.9699, 0.625, 0.9745, 0.5861, 0.9745, 0.5861, 0.981, 0.625, 0.981, 0.625, 1.0, 0.375, 1.0, 0.375, 0.875, 0.375, 0.0, 0.625, 0.0, 0.625, 0.01168, 0.4039, 0.01168, 0.3845, 0.125, 0.4039, 0.2383, 0.625, 0.2383, 0.625, 0.25, 0.375, 0.25, 0.375, 0.125, 0.25, 0.625, 0.375, 0.625, 0.375, 0.75, 0.25, 0.75, 0.375, 0.5, 0.625, 0.5, 0.625, 0.75, 0.375, 0.75, 0.375, 0.625, 0.375, 0.25, 0.625, 0.25, 0.625, 0.269, 0.5861, 0.269, 0.5861, 0.2755, 0.625, 0.2755, 0.625, 0.2801, 0.5861, 0.2801, 0.5861, 0.2867, 0.625, 0.2867, 0.625, 0.2913, 0.5861, 0.2913, 0.5861, 0.2978, 0.625, 0.2978, 0.625, 0.3024, 0.5861, 0.3024, 0.5861, 0.309, 0.625, 0.309, 0.625, 0.3136, 0.5861, 0.3136, 0.5861, 0.3202, 0.625, 0.3202, 0.625, 0.3247, 0.5861, 0.3248, 0.5861, 0.3313, 0.625, 0.3313, 0.625, 0.3359, 0.5861, 0.3359, 0.5861, 0.3425, 0.625, 0.3425, 0.625, 0.3471, 0.5861, 0.3471, 0.5861, 0.3536, 0.625, 0.3536, 0.625, 0.3582, 0.5861, 0.3582, 0.5861, 0.3648, 0.625, 0.3648, 0.625, 0.3694, 0.5861, 0.3694, 0.5861, 0.3759, 0.625, 0.3759, 0.625, 0.3805, 0.5861, 0.3805, 0.5861, 0.3871, 0.625, 0.3871, 0.625, 0.3917, 0.5861, 0.3917, 0.5861, 0.3983, 0.625, 0.3983, 0.625, 0.4029, 0.5861, 0.4029, 0.5861, 0.4094, 0.625, 0.4094, 0.625, 0.414, 0.5861, 0.414, 0.5861, 0.4206, 0.625, 0.4206, 0.625, 0.4252, 0.5861, 0.4252, 0.5861, 0.4317, 0.625, 0.4317, 0.625, 0.4363, 0.5861, 0.4363, 0.5861, 0.4429, 0.625, 0.4429, 0.625, 0.4475, 0.5861, 0.4475, 0.5861, 0.4541, 0.625, 0.4541, 0.625, 0.4587, 0.5861, 0.4587, 0.5861, 0.4652, 0.625, 0.4652, 0.625, 0.4698, 0.5861, 0.4698, 0.5861, 0.4764, 0.625, 0.4764, 0.625, 0.481, 0.5861, 0.481, 0.5861, 0.4875, 0.625, 0.4875, 0.625, 0.4921, 0.5861, 0.4921, 0.5861, 0.4987, 0.625, 0.4987, 0.625, 0.5, 0.375, 0.5, 0.375, 0.375, 0.125, 0.625, 0.25, 0.625, 0.25, 0.75, 0.125, 0.75, 0.125, 0.5, 0.25, 0.5, 0.25, 0.625, 0.125, 0.625, 0.25, 0.5, 0.375, 0.5, 0.375, 0.625, 0.25, 0.625, 0.1728, 0.625, 0.25, 0.625, 0.25, 0.5, 0.1728, 0.5, 0.1728, 0.75, 0.25, 0.75, 0.25, 0.625, 0.1728, 0.625, 0.375, 0.2978, 0.375, 0.375, 0.375, 0.5, 0.6186, 0.5, 0.6186, 0.2978, 0.625, 0.5117, 0.625, 0.7383, 0.875, 0.7383, 0.875, 0.5117, 0.625, 0.7383, 0.625, 0.5117, 0.6029, 0.5117, 0.6029, 0.7383, 0.625, 0.7383, 0.625, 0.5117, 0.6029, 0.5117, 0.6029, 0.7383, 0.625, 0.5117, 0.625, 0.7383, 0.875, 0.7383, 0.875, 0.5117, 0.625, 0.5117, 0.625, 0.7383, 0.875, 0.7383, 0.875, 0.5117, 0.625, 0.7383, 0.625, 0.5117, 0.6029, 0.5117, 0.6029, 0.7383, 0.625, 0.7383, 0.625, 0.5117, 0.6029, 0.5117, 0.6029, 0.7383, 0.625, 0.2383, 0.625, 0.01167, 0.6029, 0.01167, 0.6029, 0.2383, 0.625, 0.5117, 0.625, 0.7383, 0.875, 0.7383, 0.875, 0.5117, 0.625, 0.7383, 0.625, 0.5117, 0.6029, 0.5117, 0.6029, 0.7383, 0.625, 0.5117, 0.625, 0.7383, 0.875, 0.7383, 0.875, 0.5117, 0.625, 0.2383, 0.625, 0.01167, 0.6029, 0.01167, 0.6029, 0.2383, 0.625, 0.5117, 0.625, 0.7383, 0.875, 0.7383, 0.875, 0.5117, 0.625, 0.5117, 0.625, 0.7383, 0.875, 0.7383, 0.875, 0.5117, 0.625, 0.2383, 0.625, 0.01167, 0.6029, 0.01167, 0.6029, 0.2383, 0.625, 0.7383, 0.625, 0.5117, 0.6029, 0.5117, 0.6029, 0.7383, 0.625, 0.5117, 0.625, 0.7383, 0.875, 0.7383, 0.875, 0.5117, 0.625, 0.5117, 0.625, 0.7383, 0.875, 0.7383, 0.875, 0.5117, 0.625, 0.2383, 0.625, 0.01167, 0.6029, 0.01167, 0.6029, 0.2383, 0.625, 0.5117, 0.625, 0.7383, 0.875, 0.7383, 0.875, 0.5117, 0.625, 0.2383, 0.625, 0.01167, 0.6029, 0.01167, 0.6029, 0.2383, 0.625, 0.7383, 0.625, 0.5117, 0.6029, 0.5117, 0.6029, 0.7383, 0.625, 0.2383, 0.625, 0.01167, 0.6029, 0.01167, 0.6029, 0.2383, 0.625, 0.2383, 0.625, 0.01167, 0.6029, 0.01167, 0.6029, 0.2383, 0.625, 0.2383, 0.625, 0.01167, 0.6029, 0.01167, 0.6029, 0.2383, 0.625, 0.5117, 0.625, 0.7383, 0.875, 0.7383, 0.875, 0.5117, 0.625, 0.5117, 0.625, 0.7383, 0.875, 0.7383, 0.875, 0.5117, 0.625, 0.5117, 0.625, 0.7383, 0.875, 0.7383, 0.875, 0.5117, 0.625, 0.7383, 0.625, 0.5117, 0.6029, 0.5117, 0.6029, 0.7383, 0.625, 0.7383, 0.625, 0.5117, 0.6029, 0.5117, 0.6029, 0.7383, 0.625, 0.5117, 0.625, 0.7383, 0.875, 0.7383, 0.875, 0.5117, 0.625, 0.5117, 0.625, 0.7383, 0.875, 0.7383, 0.875, 0.5117, 0.625, 0.2383, 0.625, 0.01167, 0.6029, 0.01167, 0.6029, 0.2383, 0.625, 0.7383, 0.625, 0.5117, 0.6029, 0.5117, 0.6029, 0.7383, 0.625, 0.2383, 0.625, 0.01167, 0.6029, 0.01167, 0.6029, 0.2383, 0.625, 0.2383, 0.625, 0.01167, 0.6029, 0.01167, 0.6029, 0.2383, 0.625, 0.5117, 0.625, 0.7383, 0.875, 0.7383, 0.875, 0.5117, 0.625, 0.7383, 0.625, 0.5117, 0.6029, 0.5117, 0.6029, 0.7383, 0.625, 0.7383, 0.625, 0.5117, 0.6029, 0.5117, 0.6029, 0.7383, 0.625, 0.2383, 0.625, 0.01167, 0.6029, 0.01167, 0.6029, 0.2383, 0.625, 0.5117, 0.625, 0.7383, 0.875, 0.7383, 0.875, 0.5117, 0.6329, 0.75, 0.6329, 0.5, 0.6375, 0.5, 0.6375, 0.75, 0.644, 0.75, 0.644, 0.5, 0.6486, 0.5, 0.6486, 0.75, 0.6552, 0.75, 0.6552, 0.5, 0.6598, 0.5, 0.6598, 0.75, 0.6663, 0.75, 0.6663, 0.5, 0.6709, 0.5, 0.6709, 0.75, 0.6775, 0.75, 0.6775, 0.5, 0.6821, 0.5, 0.6821, 0.75, 0.6887, 0.75, 0.6887, 0.5, 0.6933, 0.5, 0.6933, 0.75, 0.6998, 0.75, 0.6998, 0.5, 0.7044, 0.5, 0.7044, 0.75, 0.711, 0.75, 0.711, 0.5, 0.7156, 0.5, 0.7156, 0.75, 0.7221, 0.75, 0.7221, 0.5, 0.7267, 0.5, 0.7267, 0.75, 0.7333, 0.75, 0.7333, 0.5, 0.7379, 0.5, 0.7379, 0.75, 0.7445, 0.75, 0.7445, 0.5, 0.7491, 0.5, 0.7491, 0.75, 0.7556, 0.75, 0.7556, 0.5, 0.7602, 0.5, 0.7602, 0.75, 0.7668, 0.75, 0.7668, 0.5, 0.7714, 0.5, 0.7714, 0.75, 0.7779, 0.75, 0.7779, 0.5, 0.7825, 0.5, 0.7825, 0.75, 0.7891, 0.75, 0.7891, 0.5, 0.7937, 0.5, 0.7937, 0.75, 0.8003, 0.75, 0.8003, 0.5, 0.8048, 0.5, 0.8048, 0.75, 0.8114, 0.75, 0.8114, 0.5, 0.816, 0.5, 0.816, 0.75, 0.8226, 0.75, 0.8226, 0.5, 0.8272, 0.5, 0.8272, 0.75, 0.8337, 0.75, 0.8337, 0.5, 0.8383, 0.5, 0.8383, 0.75, 0.8449, 0.75, 0.8449, 0.5, 0.8495, 0.5, 0.8495, 0.75, 0.856, 0.75, 0.856, 0.5, 0.875, 0.5, 0.875, 0.5117, 0.8601, 0.5117, 0.8601, 0.7383, 0.875, 0.7383, 0.875, 0.75, 0.625, 0.2383, 0.625, 0.01167, 0.6029, 0.01167, 0.6029, 0.2383, 0.625, 0.2383, 0.625, 0.01167, 0.6029, 0.01167, 0.6029, 0.2383, 0.625, 0.5117, 0.625, 0.7383, 0.875, 0.7383, 0.875, 0.5117, 0.625, 0.5117, 0.625, 0.7383, 0.875, 0.7383, 0.875, 0.5117, 0.625, 0.2383, 0.625, 0.01167, 0.6029, 0.01167, 0.6029, 0.2383, 0.625, 0.7383, 0.625, 0.5117, 0.6029, 0.5117, 0.6029, 0.7383, 0.625, 0.7383, 0.625, 0.5117, 0.6029, 0.5117, 0.6029, 0.7383, 0.625, 0.2383, 0.625, 0.01167, 0.6029, 0.01167, 0.6029, 0.2383, 0.625, 0.7383, 0.625, 0.5117, 0.6029, 0.5117, 0.6029, 0.7383, 0.625, 0.7383, 0.625, 0.5117, 0.6029, 0.5117, 0.6029, 0.7383, 0.625, 0.7383, 0.625, 0.5117, 0.6029, 0.5117, 0.6029, 0.7383, 0.625, 0.2383, 0.625, 0.01167, 0.6029, 0.01167, 0.6029, 0.2383, 0.625, 0.7383, 0.625, 0.5117, 0.6029, 0.5117, 0.6029, 0.7383, 0.625, 0.5117, 0.625, 0.7383, 0.875, 0.7383, 0.875, 0.5117, 0.625, 0.7383, 0.625, 0.5117, 0.6029, 0.5117, 0.6029, 0.7383, 0.625, 0.2383, 0.625, 0.01167, 0.6029, 0.01167, 0.6029, 0.2383, 0.625, 0.7383, 0.625, 0.5117, 0.6029, 0.5117, 0.6029, 0.7383, 0.625, 0.5117, 0.625, 0.7383, 0.875, 0.7383, 0.875, 0.5117, 0.625, 0.2383, 0.625, 0.01167, 0.6029, 0.01167, 0.6029, 0.2383, 0.625, 0.2383, 0.625, 0.01167, 0.6029, 0.01167, 0.6029, 0.2383, 0.625, 0.7383, 0.625, 0.5117, 0.6029, 0.5117, 0.6029, 0.7383, 0.625, 0.2383, 0.625, 0.01167, 0.6029, 0.01167, 0.6029, 0.2383, 0.375, 0.75, 0.6186, 0.75, 0.6186, 0.9522, 0.375, 0.9522, 0.375, 0.875, 0.25, 0.625, 0.375, 0.625, 0.375, 0.75, 0.25, 0.75, 0.375, 0.5, 0.6186, 0.5, 0.6186, 0.75, 0.375, 0.75, 0.375, 0.625, 0.25, 0.5, 0.375, 0.5, 0.375, 0.625, 0.25, 0.625, 0.625, 0.5, 0.625, 0.75, 0.6263, 0.75, 0.6263, 0.5, 0.375, 0.75, 0.375, 0.875, 0.375, 1.0, 0.625, 1.0, 0.625, 0.981, 0.5861, 0.981, 0.5861, 0.9745, 0.625, 0.9745, 0.625, 0.9699, 0.5861, 0.9699, 0.5861, 0.9633, 0.625, 0.9633, 0.625, 0.9587, 0.5861, 0.9587, 0.5861, 0.9522, 0.625, 0.9522, 0.625, 0.9476, 0.5861, 0.9476, 0.5861, 0.941, 0.625, 0.941, 0.625, 0.9364, 0.5861, 0.9364, 0.5861, 0.9298, 0.625, 0.9298, 0.625, 0.9253, 0.5861, 0.9252, 0.5861, 0.9187, 0.625, 0.9187, 0.625, 0.9141, 0.5861, 0.9141, 0.5861, 0.9075, 0.625, 0.9075, 0.625, 0.9029, 0.5861, 0.9029, 0.5861, 0.8964, 0.625, 0.8964, 0.625, 0.8918, 0.5861, 0.8918, 0.5861, 0.8852, 0.625, 0.8852, 0.625, 0.8806, 0.5861, 0.8806, 0.5861, 0.8741, 0.625, 0.8741, 0.625, 0.8695, 0.5861, 0.8695, 0.5861, 0.8629, 0.625, 0.8629, 0.625, 0.8583, 0.5861, 0.8583, 0.5861, 0.8517, 0.625, 0.8517, 0.625, 0.8471, 0.5861, 0.8471, 0.5861, 0.8406, 0.625, 0.8406, 0.625, 0.836, 0.5861, 0.836, 0.5861, 0.8294, 0.625, 0.8294, 0.625, 0.8248, 0.5861, 0.8248, 0.5861, 0.8183, 0.625, 0.8183, 0.625, 0.8137, 0.5861, 0.8137, 0.5861, 0.8071, 0.625, 0.8071, 0.625, 0.8025, 0.5861, 0.8025, 0.5861, 0.7959, 0.625, 0.7959, 0.625, 0.7913, 0.5861, 0.7913, 0.5861, 0.7848, 0.625, 0.7848, 0.625, 0.7802, 0.5861, 0.7802, 0.5861, 0.7736, 0.625, 0.7736, 0.625, 0.769, 0.5861, 0.769, 0.5861, 0.7625, 0.625, 0.7625, 0.625, 0.7579, 0.5861, 0.7579, 0.5861, 0.7513, 0.625, 0.7513, 0.625, 0.75, 0.375, 0.0, 0.375, 0.125, 0.375, 0.25, 0.625, 0.25, 0.625, 0.2383, 0.4039, 0.2383, 0.3845, 0.125, 0.4039, 0.01168, 0.625, 0.01168, 0.625, 0.0, 0.25, 0.625, 0.25, 0.75, 0.375, 0.75, 0.375, 0.625, 0.375, 0.5, 0.375, 0.625, 0.375, 0.75, 0.625, 0.75, 0.625, 0.5, 0.375, 0.25, 0.375, 0.375, 0.375, 0.5, 0.625, 0.5, 0.625, 0.4987, 0.5861, 0.4987, 0.5861, 0.4921, 0.625, 0.4921, 0.625, 0.4875, 0.5861, 0.4875, 0.5861, 0.481, 0.625, 0.481, 0.625, 0.4764, 0.5861, 0.4764, 0.5861, 0.4698, 0.625, 0.4698, 0.625, 0.4652, 0.5861, 0.4652, 0.5861, 0.4587, 0.625, 0.4587, 0.625, 0.4541, 0.5861, 0.4541, 0.5861, 0.4475, 0.625, 0.4475, 0.625, 0.4429, 0.5861, 0.4429, 0.5861, 0.4363, 0.625, 0.4363, 0.625, 0.4317, 0.5861, 0.4317, 0.5861, 0.4252, 0.625, 0.4252, 0.625, 0.4206, 0.5861, 0.4206, 0.5861, 0.414, 0.625, 0.414, 0.625, 0.4094, 0.5861, 0.4094, 0.5861, 0.4029, 0.625, 0.4029, 0.625, 0.3983, 0.5861, 0.3983, 0.5861, 0.3917, 0.625, 0.3917, 0.625, 0.3871, 0.5861, 0.3871, 0.5861, 0.3805, 0.625, 0.3805, 0.625, 0.3759, 0.5861, 0.3759, 0.5861, 0.3694, 0.625, 0.3694, 0.625, 0.3648, 0.5861, 0.3648, 0.5861, 0.3582, 0.625, 0.3582, 0.625, 0.3536, 0.5861, 0.3536, 0.5861, 0.3471, 0.625, 0.3471, 0.625, 0.3425, 0.5861, 0.3425, 0.5861, 0.3359, 0.625, 0.3359, 0.625, 0.3313, 0.5861, 0.3313, 0.5861, 0.3248, 0.625, 0.3247, 0.625, 0.3202, 0.5861, 0.3202, 0.5861, 0.3136, 0.625, 0.3136, 0.625, 0.309, 0.5861, 0.309, 0.5861, 0.3024, 0.625, 0.3024, 0.625, 0.2978, 0.5861, 0.2978, 0.5861, 0.2913, 0.625, 0.2913, 0.625, 0.2867, 0.5861, 0.2867, 0.5861, 0.2801, 0.625, 0.2801, 0.625, 0.2755, 0.5861, 0.2755, 0.5861, 0.269, 0.625, 0.269, 0.625, 0.25, 0.125, 0.625, 0.125, 0.75, 0.25, 0.75, 0.25, 0.625, 0.125, 0.5, 0.125, 0.625, 0.25, 0.625, 0.25, 0.5, 0.25, 0.5, 0.25, 0.625, 0.375, 0.625, 0.375, 0.5, 0.1728, 0.625, 0.1728, 0.5, 0.25, 0.5, 0.25, 0.625, 0.1728, 0.75, 0.1728, 0.625, 0.25, 0.625, 0.25, 0.75, 0.375, 0.2978, 0.6186, 0.2978, 0.6186, 0.5, 0.375, 0.5, 0.375, 0.375, 0.625, 0.5117, 0.875, 0.5117, 0.875, 0.7383, 0.625, 0.7383, 0.625, 0.7383, 0.6029, 0.7383, 0.6029, 0.5117, 0.625, 0.5117, 0.625, 0.7383, 0.6029, 0.7383, 0.6029, 0.5117, 0.625, 0.5117, 0.625, 0.5117, 0.875, 0.5117, 0.875, 0.7383, 0.625, 0.7383, 0.625, 0.5117, 0.875, 0.5117, 0.875, 0.7383, 0.625, 0.7383, 0.625, 0.7383, 0.6029, 0.7383, 0.6029, 0.5117, 0.625, 0.5117, 0.625, 0.7383, 0.6029, 0.7383, 0.6029, 0.5117, 0.625, 0.5117, 0.625, 0.2383, 0.6029, 0.2383, 0.6029, 0.01167, 0.625, 0.01167, 0.625, 0.5117, 0.875, 0.5117, 0.875, 0.7383, 0.625, 0.7383, 0.625, 0.7383, 0.6029, 0.7383, 0.6029, 0.5117, 0.625, 0.5117, 0.625, 0.5117, 0.875, 0.5117, 0.875, 0.7383, 0.625, 0.7383, 0.625, 0.2383, 0.6029, 0.2383, 0.6029, 0.01167, 0.625, 0.01167, 0.625, 0.5117, 0.875, 0.5117, 0.875, 0.7383, 0.625, 0.7383, 0.625, 0.5117, 0.875, 0.5117, 0.875, 0.7383, 0.625, 0.7383, 0.625, 0.2383, 0.6029, 0.2383, 0.6029, 0.01167, 0.625, 0.01167, 0.625, 0.7383, 0.6029, 0.7383, 0.6029, 0.5117, 0.625, 0.5117, 0.625, 0.5117, 0.875, 0.5117, 0.875, 0.7383, 0.625, 0.7383, 0.625, 0.5117, 0.875, 0.5117, 0.875, 0.7383, 0.625, 0.7383, 0.625, 0.2383, 0.6029, 0.2383, 0.6029, 0.01167, 0.625, 0.01167, 0.625, 0.5117, 0.875, 0.5117, 0.875, 0.7383, 0.625, 0.7383, 0.625, 0.2383, 0.6029, 0.2383, 0.6029, 0.01167, 0.625, 0.01167, 0.625, 0.7383, 0.6029, 0.7383, 0.6029, 0.5117, 0.625, 0.5117, 0.625, 0.2383, 0.6029, 0.2383, 0.6029, 0.01167, 0.625, 0.01167, 0.625, 0.2383, 0.6029, 0.2383, 0.6029, 0.01167, 0.625, 0.01167, 0.625, 0.2383, 0.6029, 0.2383, 0.6029, 0.01167, 0.625, 0.01167, 0.625, 0.5117, 0.875, 0.5117, 0.875, 0.7383, 0.625, 0.7383, 0.625, 0.5117, 0.875, 0.5117, 0.875, 0.7383, 0.625, 0.7383, 0.625, 0.5117, 0.875, 0.5117, 0.875, 0.7383, 0.625, 0.7383, 0.625, 0.7383, 0.6029, 0.7383, 0.6029, 0.5117, 0.625, 0.5117, 0.625, 0.7383, 0.6029, 0.7383, 0.6029, 0.5117, 0.625, 0.5117, 0.625, 0.5117, 0.875, 0.5117, 0.875, 0.7383, 0.625, 0.7383, 0.625, 0.5117, 0.875, 0.5117, 0.875, 0.7383, 0.625, 0.7383, 0.625, 0.2383, 0.6029, 0.2383, 0.6029, 0.01167, 0.625, 0.01167, 0.625, 0.7383, 0.6029, 0.7383, 0.6029, 0.5117, 0.625, 0.5117, 0.625, 0.2383, 0.6029, 0.2383, 0.6029, 0.01167, 0.625, 0.01167, 0.625, 0.2383, 0.6029, 0.2383, 0.6029, 0.01167, 0.625, 0.01167, 0.625, 0.5117, 0.875, 0.5117, 0.875, 0.7383, 0.625, 0.7383, 0.625, 0.7383, 0.6029, 0.7383, 0.6029, 0.5117, 0.625, 0.5117, 0.625, 0.7383, 0.6029, 0.7383, 0.6029, 0.5117, 0.625, 0.5117, 0.625, 0.2383, 0.6029, 0.2383, 0.6029, 0.01167, 0.625, 0.01167, 0.625, 0.5117, 0.875, 0.5117, 0.875, 0.7383, 0.625, 0.7383, 0.6329, 0.75, 0.6375, 0.75, 0.6375, 0.5, 0.6329, 0.5, 0.644, 0.75, 0.6486, 0.75, 0.6486, 0.5, 0.644, 0.5, 0.6552, 0.75, 0.6598, 0.75, 0.6598, 0.5, 0.6552, 0.5, 0.6663, 0.75, 0.6709, 0.75, 0.6709, 0.5, 0.6663, 0.5, 0.6775, 0.75, 0.6821, 0.75, 0.6821, 0.5, 0.6775, 0.5, 0.6887, 0.75, 0.6933, 0.75, 0.6933, 0.5, 0.6887, 0.5, 0.6998, 0.75, 0.7044, 0.75, 0.7044, 0.5, 0.6998, 0.5, 0.711, 0.75, 0.7156, 0.75, 0.7156, 0.5, 0.711, 0.5, 0.7221, 0.75, 0.7267, 0.75, 0.7267, 0.5, 0.7221, 0.5, 0.7333, 0.75, 0.7379, 0.75, 0.7379, 0.5, 0.7333, 0.5, 0.7445, 0.75, 0.7491, 0.75, 0.7491, 0.5, 0.7445, 0.5, 0.7556, 0.75, 0.7602, 0.75, 0.7602, 0.5, 0.7556, 0.5, 0.7668, 0.75, 0.7714, 0.75, 0.7714, 0.5, 0.7668, 0.5, 0.7779, 0.75, 0.7825, 0.75, 0.7825, 0.5, 0.7779, 0.5, 0.7891, 0.75, 0.7937, 0.75, 0.7937, 0.5, 0.7891, 0.5, 0.8003, 0.75, 0.8048, 0.75, 0.8048, 0.5, 0.8003, 0.5, 0.8114, 0.75, 0.816, 0.75, 0.816, 0.5, 0.8114, 0.5, 0.8226, 0.75, 0.8272, 0.75, 0.8272, 0.5, 0.8226, 0.5, 0.8337, 0.75, 0.8383, 0.75, 0.8383, 0.5, 0.8337, 0.5, 0.8449, 0.75, 0.8495, 0.75, 0.8495, 0.5, 0.8449, 0.5, 0.856, 0.75, 0.875, 0.75, 0.875, 0.7383, 0.8601, 0.7383, 0.8601, 0.5117, 0.875, 0.5117, 0.875, 0.5, 0.856, 0.5, 0.625, 0.2383, 0.6029, 0.2383, 0.6029, 0.01167, 0.625, 0.01167, 0.625, 0.2383, 0.6029, 0.2383, 0.6029, 0.01167, 0.625, 0.01167, 0.625, 0.5117, 0.875, 0.5117, 0.875, 0.7383, 0.625, 0.7383, 0.625, 0.5117, 0.875, 0.5117, 0.875, 0.7383, 0.625, 0.7383, 0.625, 0.2383, 0.6029, 0.2383, 0.6029, 0.01167, 0.625, 0.01167, 0.625, 0.7383, 0.6029, 0.7383, 0.6029, 0.5117, 0.625, 0.5117, 0.625, 0.7383, 0.6029, 0.7383, 0.6029, 0.5117, 0.625, 0.5117, 0.625, 0.2383, 0.6029, 0.2383, 0.6029, 0.01167, 0.625, 0.01167, 0.625, 0.7383, 0.6029, 0.7383, 0.6029, 0.5117, 0.625, 0.5117, 0.625, 0.7383, 0.6029, 0.7383, 0.6029, 0.5117, 0.625, 0.5117, 0.625, 0.7383, 0.6029, 0.7383, 0.6029, 0.5117, 0.625, 0.5117, 0.625, 0.2383, 0.6029, 0.2383, 0.6029, 0.01167, 0.625, 0.01167, 0.625, 0.7383, 0.6029, 0.7383, 0.6029, 0.5117, 0.625, 0.5117, 0.625, 0.5117, 0.875, 0.5117, 0.875, 0.7383, 0.625, 0.7383, 0.625, 0.7383, 0.6029, 0.7383, 0.6029, 0.5117, 0.625, 0.5117, 0.625, 0.2383, 0.6029, 0.2383, 0.6029, 0.01167, 0.625, 0.01167, 0.625, 0.7383, 0.6029, 0.7383, 0.6029, 0.5117, 0.625, 0.5117, 0.625, 0.5117, 0.875, 0.5117, 0.875, 0.7383, 0.625, 0.7383, 0.625, 0.2383, 0.6029, 0.2383, 0.6029, 0.01167, 0.625, 0.01167, 0.625, 0.2383, 0.6029, 0.2383, 0.6029, 0.01167, 0.625, 0.01167, 0.625, 0.7383, 0.6029, 0.7383, 0.6029, 0.5117, 0.625, 0.5117, 0.625, 0.2383, 0.6029, 0.2383, 0.6029, 0.01167, 0.625, 0.01167])
me_cube.materials.append(mat_material)
me_cube.use_remesh_preserve_volume = False
me_cube.use_remesh_preserve_attributes = False
me_cube.use_mirror_vertex_groups = False
me_cube.update()
me_cube_003 = bpy.data.meshes.new('Cube.003')
me_cube_003.from_pydata([(-1.0, -1.0, -1.0), (-1.479, -1.0, 1.0), (-1.0, 1.0, -1.0), (-1.479, 1.0, 1.0), (18.4, -1.0, -1.0), (18.4, -1.0, 1.0), (18.4, 1.0, -1.0), (18.4, 1.0, 1.0), (-1.0, 0.0, -1.0), (-1.479, -1.0, 0.0), (-1.479, 0.0, 1.0), (-1.479, 1.0, 0.0), (-1.479, 0.0, 0.0), (-1.0, -1.0, -5.548), (-1.479, -1.0, -7.548), (-1.0, 1.0, -5.548), (-1.479, 1.0, -7.548), (18.4, -1.0, -5.548), (18.4, -1.0, -7.548), (18.4, 1.0, -5.548), (18.4, 1.0, -7.548), (-1.0, 0.0, -5.548), (-1.479, -1.0, -6.548), (-1.479, 0.0, -7.548), (-1.479, 1.0, -6.548), (-1.479, 0.0, -6.548)], [], [(12, 10, 3, 11), (2, 11, 3, 7, 6), (6, 7, 5, 4), (4, 5, 1, 9, 0), (2, 6, 4, 0, 8), (7, 3, 10, 1, 5), (8, 12, 11, 2), (0, 9, 12, 8), (9, 1, 10, 12), (25, 24, 16, 23), (15, 19, 20, 16, 24), (19, 17, 18, 20), (17, 13, 22, 14, 18), (15, 21, 13, 17, 19), (20, 18, 14, 23, 16), (21, 15, 24, 25), (13, 21, 25, 22), (22, 25, 23, 14)])
_uv = me_cube_003.uv_layers.new(name='UVMap')
_uv.uv.foreach_set('vector', [0.5, 0.125, 0.625, 0.125, 0.625, 0.25, 0.5, 0.25, 0.375, 0.25, 0.5, 0.25, 0.625, 0.25, 0.625, 0.5, 0.375, 0.5, 0.375, 0.5, 0.625, 0.5, 0.625, 0.75, 0.375, 0.75, 0.375, 0.75, 0.625, 0.75, 0.625, 1.0, 0.5, 1.0, 0.375, 1.0, 0.125, 0.5, 0.375, 0.5, 0.375, 0.75, 0.125, 0.75, 0.125, 0.625, 0.625, 0.5, 0.875, 0.5, 0.875, 0.625, 0.875, 0.75, 0.625, 0.75, 0.375, 0.125, 0.5, 0.125, 0.5, 0.25, 0.375, 0.25, 0.375, 0.0, 0.5, 0.0, 0.5, 0.125, 0.375, 0.125, 0.5, 0.0, 0.625, 0.0, 0.625, 0.125, 0.5, 0.125, 0.5, 0.125, 0.5, 0.25, 0.625, 0.25, 0.625, 0.125, 0.375, 0.25, 0.375, 0.5, 0.625, 0.5, 0.625, 0.25, 0.5, 0.25, 0.375, 0.5, 0.375, 0.75, 0.625, 0.75, 0.625, 0.5, 0.375, 0.75, 0.375, 1.0, 0.5, 1.0, 0.625, 1.0, 0.625, 0.75, 0.125, 0.5, 0.125, 0.625, 0.125, 0.75, 0.375, 0.75, 0.375, 0.5, 0.625, 0.5, 0.625, 0.75, 0.875, 0.75, 0.875, 0.625, 0.875, 0.5, 0.375, 0.125, 0.375, 0.25, 0.5, 0.25, 0.5, 0.125, 0.375, 0.0, 0.375, 0.125, 0.5, 0.125, 0.5, 0.0, 0.5, 0.0, 0.5, 0.125, 0.625, 0.125, 0.625, 0.0])
me_cube_003.use_remesh_fix_poles = True
me_cube_003.use_remesh_preserve_attributes = False
me_cube_003.use_mirror_vertex_groups = False
me_cube_003.update()
me_cylinder = bpy.data.meshes.new('Cylinder')
me_cylinder.from_pydata([(-2.002e-07, 0.9044, 4.772), (0.1764, 0.887, 4.772), (0.3461, 0.8355, 4.772), (0.5024, 0.752, 4.772), (0.6395, 0.6395, 4.772), (0.752, 0.5024, 4.772), (0.8355, 0.3461, 4.772), (0.887, 0.1764, 4.772), (0.9044, 6.828e-08, 4.772), (0.887, -0.1764, 4.772), (0.8355, -0.3461, 4.772), (0.752, -0.5024, 4.772), (0.6395, -0.6395, 4.772), (0.5024, -0.752, 4.772), (0.3461, -0.8355, 4.772), (0.1764, -0.887, 4.772), (-4.949e-07, -0.9044, 4.772), (-0.1764, -0.887, 4.772), (-0.3461, -0.8355, 4.772), (-0.5024, -0.752, 4.772), (-0.6395, -0.6395, 4.772), (-0.752, -0.5024, 4.772), (-0.8355, -0.3461, 4.772), (-0.887, -0.1764, 4.772), (-0.9044, 8.733e-07, 4.772), (-0.887, 0.1764, 4.772), (-0.8355, 0.3461, 4.772), (-0.752, 0.5024, 4.772), (-0.6395, 0.6395, 4.772), (-0.5024, 0.752, 4.772), (-0.3461, 0.8355, 4.772), (-0.1764, 0.887, 4.772), (-9.608e-09, 1.0, -0.7802), (-1.945e-07, 1.0, 5.45), (0.1951, 0.9808, -0.7802), (0.1951, 0.9808, 5.45), (0.3827, 0.9239, -0.7802), (0.3827, 0.9239, 5.45), (0.5556, 0.8315, -0.7802), (0.5556, 0.8315, 5.45), (0.7071, 0.7071, -0.7802), (0.7071, 0.7071, 5.45), (0.8315, 0.5556, -0.7802), (0.8315, 0.5556, 5.45), (0.9239, 0.3827, -0.7802), (0.9239, 0.3827, 5.45), (0.9808, 0.1951, -0.7802), (0.9808, 0.1951, 5.45), (1.0, 7.55e-08, -0.7802), (1.0, 7.55e-08, 5.45), (0.9808, -0.1951, -0.7802), (0.9808, -0.1951, 5.45), (0.9239, -0.3827, -0.7802), (0.9239, -0.3827, 5.45), (0.8315, -0.5556, -0.7802), (0.8315, -0.5556, 5.45), (0.7071, -0.7071, -0.7802), (0.7071, -0.7071, 5.45), (0.5556, -0.8315, -0.7802), (0.5556, -0.8315, 5.45), (0.3827, -0.9239, -0.7802), (0.3827, -0.9239, 5.45), (0.1951, -0.9808, -0.7802), (0.1951, -0.9808, 5.45), (-3.354e-07, -1.0, -0.7802), (-5.203e-07, -1.0, 5.45), (-0.1951, -0.9808, -0.7802), (-0.1951, -0.9808, 5.45), (-0.3827, -0.9239, -0.7802), (-0.3827, -0.9239, 5.45), (-0.5556, -0.8315, -0.7802), (-0.5556, -0.8315, 5.45), (-0.7071, -0.7071, -0.7802), (-0.7071, -0.7071, 5.45), (-0.8315, -0.5556, -0.7802), (-0.8315, -0.5556, 5.45), (-0.9239, -0.3827, -0.7802), (-0.9239, -0.3827, 5.45), (-0.9808, -0.1951, -0.7802), (-0.9808, -0.1951, 5.45), (-1.0, 9.656e-07, -0.7802), (-1.0, 9.656e-07, 5.45), (-0.9808, 0.1951, -0.7802), (-0.9808, 0.1951, 5.45), (-0.9239, 0.3827, -0.7802), (-0.9239, 0.3827, 5.45), (-0.8315, 0.5556, -0.7802), (-0.8315, 0.5556, 5.45), (-0.7071, 0.7071, -0.7802), (-0.7071, 0.7071, 5.45), (-0.5556, 0.8315, -0.7802), (-0.5556, 0.8315, 5.45), (-0.3827, 0.9239, -0.7802), (-0.3827, 0.9239, 5.45), (-0.1951, 0.9808, -0.7802), (-0.1951, 0.9808, 5.45), (-0.8355, 0.3461, -0.7802), (-0.7519, 0.5024, -0.7802), (0.3461, 0.8355, -0.7802), (0.1764, 0.887, -0.7802), (-0.887, 0.1764, -0.7802), (0.6395, 0.6395, -0.7802), (0.5024, -0.752, -0.7802), (0.3461, -0.8355, -0.7802), (0.752, 0.5024, -0.7802), (0.1764, -0.887, -0.7802), (-0.3461, -0.8355, -0.7802), (-0.9044, 8.733e-07, -0.7802), (-0.3461, 0.8355, -0.7802), (-0.5024, -0.752, -0.7802), (0.887, -0.1764, -0.7802), (0.6395, -0.6395, -0.7802), (0.8355, -0.3461, -0.7802), (0.9044, 6.828e-08, -0.7802), (-0.6395, 0.6395, -0.7802), (-0.5024, 0.752, -0.7802), (-3.301e-07, -0.9044, -0.7802), (-3.54e-08, 0.9044, -0.7802), (0.887, 0.1764, -0.7802), (0.5024, 0.752, -0.7802), (0.8355, 0.3461, -0.7802), (-0.8355, -0.3461, -0.7802), (-0.752, -0.5024, -0.7802), (-0.887, -0.1764, -0.7802), (-0.6395, -0.6395, -0.7802), (-0.1764, -0.887, -0.7802), (0.752, -0.5024, -0.7802), (-0.1764, 0.887, -0.7802)], [], [(1, 2, 3, 4, 5, 6, 7, 8, 9, 10, 11, 12, 13, 14, 15, 16, 17, 18, 19, 20, 21, 22, 23, 24, 25, 26, 27, 28, 29, 30, 31, 0), (32, 33, 35, 34), (34, 35, 37, 36), (36, 37, 39, 38), (38, 39, 41, 40), (40, 41, 43, 42), (42, 43, 45, 44), (44, 45, 47, 46), (46, 47, 49, 48), (48, 49, 51, 50), (50, 51, 53, 52), (52, 53, 55, 54), (54, 55, 57, 56), (56, 57, 59, 58), (58, 59, 61, 60), (60, 61, 63, 62), (62, 63, 65, 64), (64, 65, 67, 66), (66, 67, 69, 68), (68, 69, 71, 70), (70, 71, 73, 72), (72, 73, 75, 74), (74, 75, 77, 76), (76, 77, 79, 78), (78, 79, 81, 80), (80, 81, 83, 82), (82, 83, 85, 84), (84, 85, 87, 86), (86, 87, 89, 88), (88, 89, 91, 90), (90, 91, 93, 92), (35, 33, 95, 93, 91, 89, 87, 85, 83, 81, 79, 77, 75, 73, 71, 69, 67, 65, 63, 61, 59, 57, 55, 53, 51, 49, 47, 45, 43, 41, 39, 37), (92, 93, 95, 94), (94, 95, 33, 32), (32, 34, 36, 38, 40, 42, 44, 46, 48, 113, 118, 120, 104, 101, 119, 98, 99, 117, 127, 108, 115, 114, 97, 96, 100, 107, 80, 82, 84, 86, 88, 90, 92, 94), (110, 9, 8, 113), (111, 12, 11, 126), (126, 11, 10, 112), (100, 25, 24, 107), (118, 7, 6, 120), (113, 8, 7, 118), (104, 5, 4, 101), (117, 0, 31, 127), (125, 17, 16, 116), (97, 27, 26, 96), (116, 16, 15, 105), (127, 31, 30, 108), (101, 4, 3, 119), (109, 19, 18, 106), (119, 3, 2, 98), (102, 13, 12, 111), (115, 29, 28, 114), (96, 26, 25, 100), (103, 14, 13, 102), (124, 20, 19, 109), (121, 22, 21, 122), (99, 1, 0, 117), (120, 6, 5, 104), (107, 24, 23, 123), (112, 10, 9, 110), (106, 18, 17, 125), (108, 30, 29, 115), (98, 2, 1, 99), (105, 15, 14, 103), (123, 23, 22, 121), (114, 28, 27, 97), (122, 21, 20, 124), (80, 107, 123, 121, 122, 124, 109, 106, 125, 116, 105, 103, 102, 111, 126, 112, 110, 113, 48, 50, 52, 54, 56, 58, 60, 62, 64, 66, 68, 70, 72, 74, 76, 78)])
_uv = me_cylinder.uv_layers.new(name='UVMap')
_uv.uv.foreach_set('vector', [0.2968, 0.4854, 0.3418, 0.4717, 0.3833, 0.4496, 0.4197, 0.4197, 0.4496, 0.3833, 0.4717, 0.3418, 0.4854, 0.2968, 0.49, 0.25, 0.4854, 0.2032, 0.4717, 0.1582, 0.4496, 0.1167, 0.4197, 0.08029, 0.3833, 0.05045, 0.3418, 0.02827, 0.2968, 0.01461, 0.25, 0.01, 0.2032, 0.01461, 0.1582, 0.02827, 0.1167, 0.05045, 0.08029, 0.08029, 0.05045, 0.1167, 0.02827, 0.1582, 0.01461, 0.2032, 0.01, 0.25, 0.01461, 0.2968, 0.02827, 0.3418, 0.05045, 0.3833, 0.08029, 0.4197, 0.1167, 0.4496, 0.1582, 0.4717, 0.2032, 0.4854, 0.25, 0.49, 1.0, 0.5, 1.0, 1.0, 0.9688, 1.0, 0.9688, 0.5, 0.9688, 0.5, 0.9688, 1.0, 0.9375, 1.0, 0.9375, 0.5, 0.9375, 0.5, 0.9375, 1.0, 0.9062, 1.0, 0.9062, 0.5, 0.9062, 0.5, 0.9062, 1.0, 0.875, 1.0, 0.875, 0.5, 0.875, 0.5, 0.875, 1.0, 0.8438, 1.0, 0.8438, 0.5, 0.8438, 0.5, 0.8438, 1.0, 0.8125, 1.0, 0.8125, 0.5, 0.8125, 0.5, 0.8125, 1.0, 0.7812, 1.0, 0.7812, 0.5, 0.7812, 0.5, 0.7812, 1.0, 0.75, 1.0, 0.75, 0.5, 0.75, 0.5, 0.75, 1.0, 0.7188, 1.0, 0.7188, 0.5, 0.7188, 0.5, 0.7188, 1.0, 0.6875, 1.0, 0.6875, 0.5, 0.6875, 0.5, 0.6875, 1.0, 0.6562, 1.0, 0.6562, 0.5, 0.6562, 0.5, 0.6562, 1.0, 0.625, 1.0, 0.625, 0.5, 0.625, 0.5, 0.625, 1.0, 0.5938, 1.0, 0.5938, 0.5, 0.5938, 0.5, 0.5938, 1.0, 0.5625, 1.0, 0.5625, 0.5, 0.5625, 0.5, 0.5625, 1.0, 0.5312, 1.0, 0.5312, 0.5, 0.5312, 0.5, 0.5312, 1.0, 0.5, 1.0, 0.5, 0.5, 0.5, 0.5, 0.5, 1.0, 0.4688, 1.0, 0.4688, 0.5, 0.4688, 0.5, 0.4688, 1.0, 0.4375, 1.0, 0.4375, 0.5, 0.4375, 0.5, 0.4375, 1.0, 0.4062, 1.0, 0.4062, 0.5, 0.4062, 0.5, 0.4062, 1.0, 0.375, 1.0, 0.375, 0.5, 0.375, 0.5, 0.375, 1.0, 0.3438, 1.0, 0.3438, 0.5, 0.3438, 0.5, 0.3438, 1.0, 0.3125, 1.0, 0.3125, 0.5, 0.3125, 0.5, 0.3125, 1.0, 0.2812, 1.0, 0.2812, 0.5, 0.2812, 0.5, 0.2812, 1.0, 0.25, 1.0, 0.25, 0.5, 0.25, 0.5, 0.25, 1.0, 0.2188, 1.0, 0.2188, 0.5, 0.2188, 0.5, 0.2188, 1.0, 0.1875, 1.0, 0.1875, 0.5, 0.1875, 0.5, 0.1875, 1.0, 0.1562, 1.0, 0.1562, 0.5, 0.1562, 0.5, 0.1562, 1.0, 0.125, 1.0, 0.125, 0.5, 0.125, 0.5, 0.125, 1.0, 0.09375, 1.0, 0.09375, 0.5, 0.09375, 0.5, 0.09375, 1.0, 0.0625, 1.0, 0.0625, 0.5, 0.2968, 0.4854, 0.25, 0.49, 0.2032, 0.4854, 0.1582, 0.4717, 0.1167, 0.4496, 0.08029, 0.4197, 0.05045, 0.3833, 0.02827, 0.3418, 0.01461, 0.2968, 0.01, 0.25, 0.01461, 0.2032, 0.02827, 0.1582, 0.05045, 0.1167, 0.08029, 0.08029, 0.1167, 0.05045, 0.1582, 0.02827, 0.2032, 0.01461, 0.25, 0.01, 0.2968, 0.01461, 0.3418, 0.02827, 0.3833, 0.05045, 0.4197, 0.08029, 0.4496, 0.1167, 0.4717, 0.1582, 0.4854, 0.2032, 0.49, 0.25, 0.4854, 0.2968, 0.4717, 0.3418, 0.4496, 0.3833, 0.4197, 0.4197, 0.3833, 0.4496, 0.3418, 0.4717, 0.0625, 0.5, 0.0625, 1.0, 0.03125, 1.0, 0.03125, 0.5, 0.03125, 0.5, 0.03125, 1.0, 0.0, 1.0, 0.0, 0.5, 0.75, 0.49, 0.7968, 0.4854, 0.8418, 0.4717, 0.8833, 0.4496, 0.9197, 0.4197, 0.9496, 0.3833, 0.9717, 0.3418, 0.9854, 0.2968, 0.99, 0.25, 0.967, 0.25, 0.9629, 0.2923, 0.9505, 0.3331, 0.9305, 0.3706, 0.9035, 0.4035, 0.8706, 0.4305, 0.8331, 0.4505, 0.7923, 0.4629, 0.75, 0.467, 0.7077, 0.4629, 0.6669, 0.4505, 0.6294, 0.4305, 0.5965, 0.4035, 0.5695, 0.3706, 0.5495, 0.3331, 0.5371, 0.2923, 0.533, 0.25, 0.51, 0.25, 0.5146, 0.2968, 0.5283, 0.3418, 0.5504, 0.3833, 0.5803, 0.4197, 0.6167, 0.4496, 0.6582, 0.4717, 0.7032, 0.4854, 0.7188, 0.5073, 0.7188, 1.0, 0.75, 1.0, 0.75, 0.5073, 0.625, 0.5073, 0.625, 1.0, 0.6562, 1.0, 0.6562, 0.5073, 0.6562, 0.5073, 0.6562, 1.0, 0.6875, 1.0, 0.6875, 0.5073, 0.2188, 0.5073, 0.2188, 1.0, 0.25, 1.0, 0.25, 0.5073, 0.7812, 0.5073, 0.7812, 1.0, 0.8125, 1.0, 0.8125, 0.5073, 0.75, 0.5073, 0.75, 1.0, 0.7812, 1.0, 0.7812, 0.5073, 0.8438, 0.5073, 0.8438, 1.0, 0.875, 1.0, 0.875, 0.5073, 0.0, 0.5073, 0.0, 1.0, 0.03125, 1.0, 0.03125, 0.5073, 0.4688, 0.5073, 0.4688, 1.0, 0.5, 1.0, 0.5, 0.5073, 0.1562, 0.5073, 0.1562, 1.0, 0.1875, 1.0, 0.1875, 0.5073, 0.5, 0.5073, 0.5, 1.0, 0.5312, 1.0, 0.5312, 0.5073, 0.03125, 0.5073, 0.03125, 1.0, 0.0625, 1.0, 0.0625, 0.5073, 0.875, 0.5073, 0.875, 1.0, 0.9062, 1.0, 0.9062, 0.5073, 0.4062, 0.5073, 0.4062, 1.0, 0.4375, 1.0, 0.4375, 0.5073, 0.9062, 0.5073, 0.9062, 1.0, 0.9375, 1.0, 0.9375, 0.5073, 0.5938, 0.5073, 0.5938, 1.0, 0.625, 1.0, 0.625, 0.5073, 0.09375, 0.5073, 0.09375, 1.0, 0.125, 1.0, 0.125, 0.5073, 0.1875, 0.5073, 0.1875, 1.0, 0.2188, 1.0, 0.2188, 0.5073, 0.5625, 0.5073, 0.5625, 1.0, 0.5938, 1.0, 0.5938, 0.5073, 0.375, 0.5073, 0.375, 1.0, 0.4062, 1.0, 0.4062, 0.5073, 0.3125, 0.5073, 0.3125, 1.0, 0.3438, 1.0, 0.3438, 0.5073, 0.9688, 0.5073, 0.9688, 1.0, 1.0, 1.0, 1.0, 0.5073, 0.8125, 0.5073, 0.8125, 1.0, 0.8438, 1.0, 0.8438, 0.5073, 0.25, 0.5073, 0.25, 1.0, 0.2812, 1.0, 0.2812, 0.5073, 0.6875, 0.5073, 0.6875, 1.0, 0.7188, 1.0, 0.7188, 0.5073, 0.4375, 0.5073, 0.4375, 1.0, 0.4688, 1.0, 0.4688, 0.5073, 0.0625, 0.5073, 0.0625, 1.0, 0.09375, 1.0, 0.09375, 0.5073, 0.9375, 0.5073, 0.9375, 1.0, 0.9688, 1.0, 0.9688, 0.5073, 0.5312, 0.5073, 0.5312, 1.0, 0.5625, 1.0, 0.5625, 0.5073, 0.2812, 0.5073, 0.2812, 1.0, 0.3125, 1.0, 0.3125, 0.5073, 0.125, 0.5073, 0.125, 1.0, 0.1562, 1.0, 0.1562, 0.5073, 0.3438, 0.5073, 0.3438, 1.0, 0.375, 1.0, 0.375, 0.5073, 0.51, 0.25, 0.533, 0.25, 0.5371, 0.2077, 0.5495, 0.1669, 0.5695, 0.1294, 0.5965, 0.09652, 0.6294, 0.06953, 0.6669, 0.04947, 0.7077, 0.03712, 0.75, 0.03295, 0.7923, 0.03712, 0.8331, 0.04947, 0.8706, 0.06953, 0.9035, 0.09652, 0.9305, 0.1294, 0.9505, 0.1669, 0.9629, 0.2077, 0.967, 0.25, 0.99, 0.25, 0.9854, 0.2032, 0.9717, 0.1582, 0.9496, 0.1167, 0.9197, 0.08029, 0.8833, 0.05045, 0.8418, 0.02827, 0.7968, 0.01461, 0.75, 0.01, 0.7032, 0.01461, 0.6582, 0.02827, 0.6167, 0.05045, 0.5803, 0.08029, 0.5504, 0.1167, 0.5283, 0.1582, 0.5146, 0.2032])
me_cylinder.use_remesh_fix_poles = True
me_cylinder.use_remesh_preserve_attributes = False
me_cylinder.use_mirror_vertex_groups = False
me_cylinder.update()
me_cylinder_001 = bpy.data.meshes.new('Cylinder.001')
me_cylinder_001.from_pydata([(1.729e-07, 1.0, -4.957), (-3.944e-07, 1.0, 8.368), (0.1951, 0.9808, -4.957), (0.1951, 0.9808, 8.368), (0.3827, 0.9239, -4.957), (0.3827, 0.9239, 8.368), (0.5556, 0.8315, -4.957), (0.5556, 0.8315, 8.368), (0.7071, 0.7071, -4.957), (0.7071, 0.7071, 8.368), (0.8315, 0.5556, -4.957), (0.8315, 0.5556, 8.368), (0.9239, 0.3827, -4.957), (0.9239, 0.3827, 8.368), (0.9808, 0.1951, -4.957), (0.9808, 0.1951, 8.368), (1.0, 7.55e-08, -4.957), (1.0, 7.55e-08, 8.368), (0.9808, -0.1951, -4.957), (0.9808, -0.1951, 8.368), (0.9239, -0.3827, -4.957), (0.9239, -0.3827, 8.368), (0.8315, -0.5556, -4.957), (0.8315, -0.5556, 8.368), (0.7071, -0.7071, -4.957), (0.7071, -0.7071, 8.368), (0.5556, -0.8315, -4.957), (0.5556, -0.8315, 8.368), (0.3827, -0.9239, -4.957), (0.3827, -0.9239, 8.368), (0.1951, -0.9808, -4.957), (0.1951, -0.9808, 8.368), (-1.529e-07, -1.0, -4.957), (-7.202e-07, -1.0, 8.368), (-0.1951, -0.9808, -4.957), (-0.1951, -0.9808, 8.368), (-0.3827, -0.9239, -4.957), (-0.3827, -0.9239, 8.368), (-0.5556, -0.8315, -4.957), (-0.5556, -0.8315, 8.368), (-0.7071, -0.7071, -4.957), (-0.7071, -0.7071, 8.368), (-0.8315, -0.5556, -4.957), (-0.8315, -0.5556, 8.368), (-0.9239, -0.3827, -4.957), (-0.9239, -0.3827, 8.368), (-0.9808, -0.1951, -4.957), (-0.9808, -0.1951, 8.368), (-1.0, 9.656e-07, -4.957), (-1.0, 9.656e-07, 8.368), (-0.9808, 0.1951, -4.957), (-0.9808, 0.1951, 8.368), (-0.9239, 0.3827, -4.957), (-0.9239, 0.3827, 8.368), (-0.8315, 0.5556, -4.957), (-0.8315, 0.5556, 8.368), (-0.7071, 0.7071, -4.957), (-0.7071, 0.7071, 8.368), (-0.5556, 0.8315, -4.957), (-0.5556, 0.8315, 8.368), (-0.3827, 0.9239, -4.957), (-0.3827, 0.9239, 8.368), (-0.1951, 0.9808, -4.957), (-0.1951, 0.9808, 8.368)], [], [(0, 1, 3, 2), (2, 3, 5, 4), (4, 5, 7, 6), (6, 7, 9, 8), (8, 9, 11, 10), (10, 11, 13, 12), (12, 13, 15, 14), (14, 15, 17, 16), (16, 17, 19, 18), (18, 19, 21, 20), (20, 21, 23, 22), (22, 23, 25, 24), (24, 25, 27, 26), (26, 27, 29, 28), (28, 29, 31, 30), (30, 31, 33, 32), (32, 33, 35, 34), (34, 35, 37, 36), (36, 37, 39, 38), (38, 39, 41, 40), (40, 41, 43, 42), (42, 43, 45, 44), (44, 45, 47, 46), (46, 47, 49, 48), (48, 49, 51, 50), (50, 51, 53, 52), (52, 53, 55, 54), (54, 55, 57, 56), (56, 57, 59, 58), (58, 59, 61, 60), (3, 1, 63, 61, 59, 57, 55, 53, 51, 49, 47, 45, 43, 41, 39, 37, 35, 33, 31, 29, 27, 25, 23, 21, 19, 17, 15, 13, 11, 9, 7, 5), (60, 61, 63, 62), (62, 63, 1, 0), (0, 2, 4, 6, 8, 10, 12, 14, 16, 18, 20, 22, 24, 26, 28, 30, 32, 34, 36, 38, 40, 42, 44, 46, 48, 50, 52, 54, 56, 58, 60, 62)])
_uv = me_cylinder_001.uv_layers.new(name='UVMap')
_uv.uv.foreach_set('vector', [1.0, 0.5, 1.0, 1.0, 0.9688, 1.0, 0.9688, 0.5, 0.9688, 0.5, 0.9688, 1.0, 0.9375, 1.0, 0.9375, 0.5, 0.9375, 0.5, 0.9375, 1.0, 0.9062, 1.0, 0.9062, 0.5, 0.9062, 0.5, 0.9062, 1.0, 0.875, 1.0, 0.875, 0.5, 0.875, 0.5, 0.875, 1.0, 0.8438, 1.0, 0.8438, 0.5, 0.8438, 0.5, 0.8438, 1.0, 0.8125, 1.0, 0.8125, 0.5, 0.8125, 0.5, 0.8125, 1.0, 0.7812, 1.0, 0.7812, 0.5, 0.7812, 0.5, 0.7812, 1.0, 0.75, 1.0, 0.75, 0.5, 0.75, 0.5, 0.75, 1.0, 0.7188, 1.0, 0.7188, 0.5, 0.7188, 0.5, 0.7188, 1.0, 0.6875, 1.0, 0.6875, 0.5, 0.6875, 0.5, 0.6875, 1.0, 0.6562, 1.0, 0.6562, 0.5, 0.6562, 0.5, 0.6562, 1.0, 0.625, 1.0, 0.625, 0.5, 0.625, 0.5, 0.625, 1.0, 0.5938, 1.0, 0.5938, 0.5, 0.5938, 0.5, 0.5938, 1.0, 0.5625, 1.0, 0.5625, 0.5, 0.5625, 0.5, 0.5625, 1.0, 0.5312, 1.0, 0.5312, 0.5, 0.5312, 0.5, 0.5312, 1.0, 0.5, 1.0, 0.5, 0.5, 0.5, 0.5, 0.5, 1.0, 0.4688, 1.0, 0.4688, 0.5, 0.4688, 0.5, 0.4688, 1.0, 0.4375, 1.0, 0.4375, 0.5, 0.4375, 0.5, 0.4375, 1.0, 0.4062, 1.0, 0.4062, 0.5, 0.4062, 0.5, 0.4062, 1.0, 0.375, 1.0, 0.375, 0.5, 0.375, 0.5, 0.375, 1.0, 0.3438, 1.0, 0.3438, 0.5, 0.3438, 0.5, 0.3438, 1.0, 0.3125, 1.0, 0.3125, 0.5, 0.3125, 0.5, 0.3125, 1.0, 0.2812, 1.0, 0.2812, 0.5, 0.2812, 0.5, 0.2812, 1.0, 0.25, 1.0, 0.25, 0.5, 0.25, 0.5, 0.25, 1.0, 0.2188, 1.0, 0.2188, 0.5, 0.2188, 0.5, 0.2188, 1.0, 0.1875, 1.0, 0.1875, 0.5, 0.1875, 0.5, 0.1875, 1.0, 0.1562, 1.0, 0.1562, 0.5, 0.1562, 0.5, 0.1562, 1.0, 0.125, 1.0, 0.125, 0.5, 0.125, 0.5, 0.125, 1.0, 0.09375, 1.0, 0.09375, 0.5, 0.09375, 0.5, 0.09375, 1.0, 0.0625, 1.0, 0.0625, 0.5, 0.2968, 0.4854, 0.25, 0.49, 0.2032, 0.4854, 0.1582, 0.4717, 0.1167, 0.4496, 0.08029, 0.4197, 0.05045, 0.3833, 0.02827, 0.3418, 0.01461, 0.2968, 0.01, 0.25, 0.01461, 0.2032, 0.02827, 0.1582, 0.05045, 0.1167, 0.08029, 0.08029, 0.1167, 0.05045, 0.1582, 0.02827, 0.2032, 0.01461, 0.25, 0.01, 0.2968, 0.01461, 0.3418, 0.02827, 0.3833, 0.05045, 0.4197, 0.08029, 0.4496, 0.1167, 0.4717, 0.1582, 0.4854, 0.2032, 0.49, 0.25, 0.4854, 0.2968, 0.4717, 0.3418, 0.4496, 0.3833, 0.4197, 0.4197, 0.3833, 0.4496, 0.3418, 0.4717, 0.0625, 0.5, 0.0625, 1.0, 0.03125, 1.0, 0.03125, 0.5, 0.03125, 0.5, 0.03125, 1.0, 0.0, 1.0, 0.0, 0.5, 0.75, 0.49, 0.7968, 0.4854, 0.8418, 0.4717, 0.8833, 0.4496, 0.9197, 0.4197, 0.9496, 0.3833, 0.9717, 0.3418, 0.9854, 0.2968, 0.99, 0.25, 0.9854, 0.2032, 0.9717, 0.1582, 0.9496, 0.1167, 0.9197, 0.08029, 0.8833, 0.05045, 0.8418, 0.02827, 0.7968, 0.01461, 0.75, 0.01, 0.7032, 0.01461, 0.6582, 0.02827, 0.6167, 0.05045, 0.5803, 0.08029, 0.5504, 0.1167, 0.5283, 0.1582, 0.5146, 0.2032, 0.51, 0.25, 0.5146, 0.2968, 0.5283, 0.3418, 0.5504, 0.3833, 0.5803, 0.4197, 0.6167, 0.4496, 0.6582, 0.4717, 0.7032, 0.4854])
me_cylinder_001.use_remesh_fix_poles = True
me_cylinder_001.use_remesh_preserve_attributes = False
me_cylinder_001.use_mirror_vertex_groups = False
me_cylinder_001.update()
me_cylinder_002 = bpy.data.meshes.new('Cylinder.002')
me_cylinder_002.from_pydata([(1.729e-07, 1.0, -4.957), (-3.944e-07, 1.0, 8.368), (0.1951, 0.9808, -4.957), (0.1951, 0.9808, 8.368), (0.3827, 0.9239, -4.957), (0.3827, 0.9239, 8.368), (0.5556, 0.8315, -4.957), (0.5556, 0.8315, 8.368), (0.7071, 0.7071, -4.957), (0.7071, 0.7071, 8.368), (0.8315, 0.5556, -4.957), (0.8315, 0.5556, 8.368), (0.9239, 0.3827, -4.957), (0.9239, 0.3827, 8.368), (0.9808, 0.1951, -4.957), (0.9808, 0.1951, 8.368), (1.0, 7.55e-08, -4.957), (1.0, 7.55e-08, 8.368), (0.9808, -0.1951, -4.957), (0.9808, -0.1951, 8.368), (0.9239, -0.3827, -4.957), (0.9239, -0.3827, 8.368), (0.8315, -0.5556, -4.957), (0.8315, -0.5556, 8.368), (0.7071, -0.7071, -4.957), (0.7071, -0.7071, 8.368), (0.5556, -0.8315, -4.957), (0.5556, -0.8315, 8.368), (0.3827, -0.9239, -4.957), (0.3827, -0.9239, 8.368), (0.1951, -0.9808, -4.957), (0.1951, -0.9808, 8.368), (-1.529e-07, -1.0, -4.957), (-7.202e-07, -1.0, 8.368), (-0.1951, -0.9808, -4.957), (-0.1951, -0.9808, 8.368), (-0.3827, -0.9239, -4.957), (-0.3827, -0.9239, 8.368), (-0.5556, -0.8315, -4.957), (-0.5556, -0.8315, 8.368), (-0.7071, -0.7071, -4.957), (-0.7071, -0.7071, 8.368), (-0.8315, -0.5556, -4.957), (-0.8315, -0.5556, 8.368), (-0.9239, -0.3827, -4.957), (-0.9239, -0.3827, 8.368), (-0.9808, -0.1951, -4.957), (-0.9808, -0.1951, 8.368), (-1.0, 9.656e-07, -4.957), (-1.0, 9.656e-07, 8.368), (-0.9808, 0.1951, -4.957), (-0.9808, 0.1951, 8.368), (-0.9239, 0.3827, -4.957), (-0.9239, 0.3827, 8.368), (-0.8315, 0.5556, -4.957), (-0.8315, 0.5556, 8.368), (-0.7071, 0.7071, -4.957), (-0.7071, 0.7071, 8.368), (-0.5556, 0.8315, -4.957), (-0.5556, 0.8315, 8.368), (-0.3827, 0.9239, -4.957), (-0.3827, 0.9239, 8.368), (-0.1951, 0.9808, -4.957), (-0.1951, 0.9808, 8.368)], [], [(0, 1, 3, 2), (2, 3, 5, 4), (4, 5, 7, 6), (6, 7, 9, 8), (8, 9, 11, 10), (10, 11, 13, 12), (12, 13, 15, 14), (14, 15, 17, 16), (16, 17, 19, 18), (18, 19, 21, 20), (20, 21, 23, 22), (22, 23, 25, 24), (24, 25, 27, 26), (26, 27, 29, 28), (28, 29, 31, 30), (30, 31, 33, 32), (32, 33, 35, 34), (34, 35, 37, 36), (36, 37, 39, 38), (38, 39, 41, 40), (40, 41, 43, 42), (42, 43, 45, 44), (44, 45, 47, 46), (46, 47, 49, 48), (48, 49, 51, 50), (50, 51, 53, 52), (52, 53, 55, 54), (54, 55, 57, 56), (56, 57, 59, 58), (58, 59, 61, 60), (3, 1, 63, 61, 59, 57, 55, 53, 51, 49, 47, 45, 43, 41, 39, 37, 35, 33, 31, 29, 27, 25, 23, 21, 19, 17, 15, 13, 11, 9, 7, 5), (60, 61, 63, 62), (62, 63, 1, 0), (0, 2, 4, 6, 8, 10, 12, 14, 16, 18, 20, 22, 24, 26, 28, 30, 32, 34, 36, 38, 40, 42, 44, 46, 48, 50, 52, 54, 56, 58, 60, 62)])
_uv = me_cylinder_002.uv_layers.new(name='UVMap')
_uv.uv.foreach_set('vector', [1.0, 0.5, 1.0, 1.0, 0.9688, 1.0, 0.9688, 0.5, 0.9688, 0.5, 0.9688, 1.0, 0.9375, 1.0, 0.9375, 0.5, 0.9375, 0.5, 0.9375, 1.0, 0.9062, 1.0, 0.9062, 0.5, 0.9062, 0.5, 0.9062, 1.0, 0.875, 1.0, 0.875, 0.5, 0.875, 0.5, 0.875, 1.0, 0.8438, 1.0, 0.8438, 0.5, 0.8438, 0.5, 0.8438, 1.0, 0.8125, 1.0, 0.8125, 0.5, 0.8125, 0.5, 0.8125, 1.0, 0.7812, 1.0, 0.7812, 0.5, 0.7812, 0.5, 0.7812, 1.0, 0.75, 1.0, 0.75, 0.5, 0.75, 0.5, 0.75, 1.0, 0.7188, 1.0, 0.7188, 0.5, 0.7188, 0.5, 0.7188, 1.0, 0.6875, 1.0, 0.6875, 0.5, 0.6875, 0.5, 0.6875, 1.0, 0.6562, 1.0, 0.6562, 0.5, 0.6562, 0.5, 0.6562, 1.0, 0.625, 1.0, 0.625, 0.5, 0.625, 0.5, 0.625, 1.0, 0.5938, 1.0, 0.5938, 0.5, 0.5938, 0.5, 0.5938, 1.0, 0.5625, 1.0, 0.5625, 0.5, 0.5625, 0.5, 0.5625, 1.0, 0.5312, 1.0, 0.5312, 0.5, 0.5312, 0.5, 0.5312, 1.0, 0.5, 1.0, 0.5, 0.5, 0.5, 0.5, 0.5, 1.0, 0.4688, 1.0, 0.4688, 0.5, 0.4688, 0.5, 0.4688, 1.0, 0.4375, 1.0, 0.4375, 0.5, 0.4375, 0.5, 0.4375, 1.0, 0.4062, 1.0, 0.4062, 0.5, 0.4062, 0.5, 0.4062, 1.0, 0.375, 1.0, 0.375, 0.5, 0.375, 0.5, 0.375, 1.0, 0.3438, 1.0, 0.3438, 0.5, 0.3438, 0.5, 0.3438, 1.0, 0.3125, 1.0, 0.3125, 0.5, 0.3125, 0.5, 0.3125, 1.0, 0.2812, 1.0, 0.2812, 0.5, 0.2812, 0.5, 0.2812, 1.0, 0.25, 1.0, 0.25, 0.5, 0.25, 0.5, 0.25, 1.0, 0.2188, 1.0, 0.2188, 0.5, 0.2188, 0.5, 0.2188, 1.0, 0.1875, 1.0, 0.1875, 0.5, 0.1875, 0.5, 0.1875, 1.0, 0.1562, 1.0, 0.1562, 0.5, 0.1562, 0.5, 0.1562, 1.0, 0.125, 1.0, 0.125, 0.5, 0.125, 0.5, 0.125, 1.0, 0.09375, 1.0, 0.09375, 0.5, 0.09375, 0.5, 0.09375, 1.0, 0.0625, 1.0, 0.0625, 0.5, 0.2968, 0.4854, 0.25, 0.49, 0.2032, 0.4854, 0.1582, 0.4717, 0.1167, 0.4496, 0.08029, 0.4197, 0.05045, 0.3833, 0.02827, 0.3418, 0.01461, 0.2968, 0.01, 0.25, 0.01461, 0.2032, 0.02827, 0.1582, 0.05045, 0.1167, 0.08029, 0.08029, 0.1167, 0.05045, 0.1582, 0.02827, 0.2032, 0.01461, 0.25, 0.01, 0.2968, 0.01461, 0.3418, 0.02827, 0.3833, 0.05045, 0.4197, 0.08029, 0.4496, 0.1167, 0.4717, 0.1582, 0.4854, 0.2032, 0.49, 0.25, 0.4854, 0.2968, 0.4717, 0.3418, 0.4496, 0.3833, 0.4197, 0.4197, 0.3833, 0.4496, 0.3418, 0.4717, 0.0625, 0.5, 0.0625, 1.0, 0.03125, 1.0, 0.03125, 0.5, 0.03125, 0.5, 0.03125, 1.0, 0.0, 1.0, 0.0, 0.5, 0.75, 0.49, 0.7968, 0.4854, 0.8418, 0.4717, 0.8833, 0.4496, 0.9197, 0.4197, 0.9496, 0.3833, 0.9717, 0.3418, 0.9854, 0.2968, 0.99, 0.25, 0.9854, 0.2032, 0.9717, 0.1582, 0.9496, 0.1167, 0.9197, 0.08029, 0.8833, 0.05045, 0.8418, 0.02827, 0.7968, 0.01461, 0.75, 0.01, 0.7032, 0.01461, 0.6582, 0.02827, 0.6167, 0.05045, 0.5803, 0.08029, 0.5504, 0.1167, 0.5283, 0.1582, 0.5146, 0.2032, 0.51, 0.25, 0.5146, 0.2968, 0.5283, 0.3418, 0.5504, 0.3833, 0.5803, 0.4197, 0.6167, 0.4496, 0.6582, 0.4717, 0.7032, 0.4854])
me_cylinder_002.use_remesh_fix_poles = True
me_cylinder_002.use_remesh_preserve_attributes = False
me_cylinder_002.use_mirror_vertex_groups = False
me_cylinder_002.update()
me_cube_009 = bpy.data.meshes.new('Cube.009')
me_cube_009.from_pydata([(-0.8808, 0.9065, -0.3439), (-0.8808, -0.9065, -0.3439), (-0.9545, 0.9065, -0.3439), (-0.9545, -0.9065, -0.3439), (-0.8808, 4.969e-09, -0.8784), (-0.9545, 4.969e-09, -0.8784), (0.08299, 1.0, 0.5247), (0.08299, 1.0, -0.4285), (0.08299, -1.0, 0.5247), (0.08299, -1.0, -0.4285), (-1.0, 1.0, 0.5247), (-1.0, 1.0, -0.4285), (-1.0, -1.0, 0.5247), (-1.0, -1.0, -0.4285), (-1.0, 0.0, -1.0), (0.0, 1.0, -0.4285), (0.0, -1.0, -0.4285), (0.08299, 2.406e-08, -0.7248), (0.0, 0.0, -1.0), (-1.0, 4.969e-09, -0.8784), (-1.0, 0.9065, 0.5247), (-1.0, 0.9065, -0.3439), (-0.8808, 0.9065, 0.5247), (-1.0, -0.9065, 0.5247), (-1.0, -0.9065, -0.3439), (-0.8808, -0.9065, 0.5247), (-0.8808, 0.9065, 2.49), (-0.8808, -0.9065, 2.49), (-0.9545, 0.9065, 2.49), (-0.9545, -0.9065, 2.49), (-0.8808, 3.462e-07, 3.025), (-0.9545, 3.462e-07, 3.025), (0.08299, 1.0, 1.622), (0.08299, 1.0, 2.575), (0.08299, -1.0, 1.622), (0.08299, -1.0, 2.575), (-1.0, 1.0, 1.622), (-1.0, 1.0, 2.575), (-1.0, -1.0, 1.622), (-1.0, -1.0, 2.575), (-1.0, 3.625e-07, 3.146), (0.0, 1.0, 2.575), (0.0, -1.0, 2.575), (0.08299, 3.384e-07, 2.871), (0.0, 3.625e-07, 3.146), (-1.0, 3.462e-07, 3.025), (-1.0, 0.9065, 1.622), (-1.0, 0.9065, 2.49), (-0.8808, 0.9065, 1.622), (-1.0, -0.9065, 1.622), (-1.0, -0.9065, 2.49), (-0.8808, -0.9065, 1.622)], [], [(1, 3, 24, 23, 25), (5, 3, 1, 4), (0, 4, 1, 25, 22), (2, 5, 4, 0), (6, 10, 20, 22, 25, 23, 12, 8), (9, 8, 12, 13, 16), (13, 12, 23, 24, 19, 21, 20, 10, 11, 14), (18, 17, 9, 16), (7, 6, 8, 9, 17), (11, 10, 6, 7, 15), (14, 18, 16, 13), (11, 15, 18, 14), (15, 7, 17, 18), (19, 5, 2, 21), (24, 3, 5, 19), (21, 2, 0, 22, 20), (27, 51, 49, 50, 29), (31, 30, 27, 29), (26, 48, 51, 27, 30), (28, 26, 30, 31), (32, 34, 38, 49, 51, 48, 46, 36), (35, 42, 39, 38, 34), (39, 40, 37, 36, 46, 47, 45, 50, 49, 38), (44, 42, 35, 43), (33, 43, 35, 34, 32), (37, 41, 33, 32, 36), (40, 39, 42, 44), (37, 40, 44, 41), (41, 44, 43, 33), (45, 47, 28, 31), (50, 45, 31, 29), (47, 46, 48, 26, 28)])
_uv = me_cube_009.uv_layers.new(name='UVMap')
_uv.uv.foreach_set('vector', [0.375, 0.75, 0.375, 0.875, 0.375, 0.9522, 0.6186, 0.9522, 0.6186, 0.75, 0.25, 0.625, 0.25, 0.75, 0.375, 0.75, 0.375, 0.625, 0.375, 0.5, 0.375, 0.625, 0.375, 0.75, 0.6186, 0.75, 0.6186, 0.5, 0.25, 0.5, 0.25, 0.625, 0.375, 0.625, 0.375, 0.5, 0.625, 0.5, 0.875, 0.5, 0.875, 0.5117, 0.8601, 0.5117, 0.8601, 0.7383, 0.875, 0.7383, 0.875, 0.75, 0.625, 0.75, 0.375, 0.75, 0.625, 0.75, 0.625, 1.0, 0.375, 1.0, 0.375, 0.875, 0.375, 0.0, 0.625, 0.0, 0.625, 0.01168, 0.4039, 0.01168, 0.3845, 0.125, 0.4039, 0.2383, 0.625, 0.2383, 0.625, 0.25, 0.375, 0.25, 0.375, 0.125, 0.25, 0.625, 0.375, 0.625, 0.375, 0.75, 0.25, 0.75, 0.375, 0.5, 0.625, 0.5, 0.625, 0.75, 0.375, 0.75, 0.375, 0.625, 0.375, 0.25, 0.625, 0.25, 0.625, 0.5, 0.375, 0.5, 0.375, 0.375, 0.125, 0.625, 0.25, 0.625, 0.25, 0.75, 0.125, 0.75, 0.125, 0.5, 0.25, 0.5, 0.25, 0.625, 0.125, 0.625, 0.25, 0.5, 0.375, 0.5, 0.375, 0.625, 0.25, 0.625, 0.1728, 0.625, 0.25, 0.625, 0.25, 0.5, 0.1728, 0.5, 0.1728, 0.75, 0.25, 0.75, 0.25, 0.625, 0.1728, 0.625, 0.375, 0.2978, 0.375, 0.375, 0.375, 0.5, 0.6186, 0.5, 0.6186, 0.2978, 0.375, 0.75, 0.6186, 0.75, 0.6186, 0.9522, 0.375, 0.9522, 0.375, 0.875, 0.25, 0.625, 0.375, 0.625, 0.375, 0.75, 0.25, 0.75, 0.375, 0.5, 0.6186, 0.5, 0.6186, 0.75, 0.375, 0.75, 0.375, 0.625, 0.25, 0.5, 0.375, 0.5, 0.375, 0.625, 0.25, 0.625, 0.625, 0.5, 0.625, 0.75, 0.875, 0.75, 0.875, 0.7383, 0.8601, 0.7383, 0.8601, 0.5117, 0.875, 0.5117, 0.875, 0.5, 0.375, 0.75, 0.375, 0.875, 0.375, 1.0, 0.625, 1.0, 0.625, 0.75, 0.375, 0.0, 0.375, 0.125, 0.375, 0.25, 0.625, 0.25, 0.625, 0.2383, 0.4039, 0.2383, 0.3845, 0.125, 0.4039, 0.01168, 0.625, 0.01168, 0.625, 0.0, 0.25, 0.625, 0.25, 0.75, 0.375, 0.75, 0.375, 0.625, 0.375, 0.5, 0.375, 0.625, 0.375, 0.75, 0.625, 0.75, 0.625, 0.5, 0.375, 0.25, 0.375, 0.375, 0.375, 0.5, 0.625, 0.5, 0.625, 0.25, 0.125, 0.625, 0.125, 0.75, 0.25, 0.75, 0.25, 0.625, 0.125, 0.5, 0.125, 0.625, 0.25, 0.625, 0.25, 0.5, 0.25, 0.5, 0.25, 0.625, 0.375, 0.625, 0.375, 0.5, 0.1728, 0.625, 0.1728, 0.5, 0.25, 0.5, 0.25, 0.625, 0.1728, 0.75, 0.1728, 0.625, 0.25, 0.625, 0.25, 0.75, 0.375, 0.2978, 0.6186, 0.2978, 0.6186, 0.5, 0.375, 0.5, 0.375, 0.375])
me_cube_009.materials.append(mat_material_003)
me_cube_009.use_remesh_preserve_volume = False
me_cube_009.use_remesh_preserve_attributes = False
me_cube_009.use_mirror_vertex_groups = False
me_cube_009.update()
me_cube_012 = bpy.data.meshes.new('Cube.012')
me_cube_012.from_pydata([(-1.0, -1.0, -1.0), (-1.0, -1.0, 1.0), (-1.0, 1.0, -1.0), (-1.0, 1.0, 1.0), (1.0, -1.0, -1.0), (1.0, -1.0, 1.0), (1.0, 1.0, -1.0), (1.0, 1.0, 1.0)], [], [(0, 1, 3, 2), (2, 3, 7, 6), (6, 7, 5, 4), (4, 5, 1, 0), (2, 6, 4, 0), (7, 3, 1, 5)])
_uv = me_cube_012.uv_layers.new(name='UVMap')
_uv.uv.foreach_set('vector', [0.375, 0.0, 0.625, 0.0, 0.625, 0.25, 0.375, 0.25, 0.375, 0.25, 0.625, 0.25, 0.625, 0.5, 0.375, 0.5, 0.375, 0.5, 0.625, 0.5, 0.625, 0.75, 0.375, 0.75, 0.375, 0.75, 0.625, 0.75, 0.625, 1.0, 0.375, 1.0, 0.125, 0.5, 0.375, 0.5, 0.375, 0.75, 0.125, 0.75, 0.625, 0.5, 0.875, 0.5, 0.875, 0.75, 0.625, 0.75])
me_cube_012.use_remesh_fix_poles = True
me_cube_012.use_remesh_preserve_attributes = False
me_cube_012.use_mirror_vertex_groups = False
me_cube_012.update()

# ---- objects
ob_cube = bpy.data.objects.new('Cube', me_cube_010)
ob_cube_002 = bpy.data.objects.new('Cube.002', me_cube_011)
ob_handle = bpy.data.objects.new('Handle', me_cylinder_003)
ob_cube_004 = bpy.data.objects.new('Cube.004', me_cube_013)
ob_cube_005 = bpy.data.objects.new('Cube.005', me_cube_014)
ob_barrel = bpy.data.objects.new('Barrel', me_cube)
ob_barrel_001 = bpy.data.objects.new('Barrel.001', me_cube_003)
ob_center = bpy.data.objects.new('Center', me_cylinder)
ob_center_001 = bpy.data.objects.new('Center.001', me_cylinder_001)
ob_center_002 = bpy.data.objects.new('Center.002', me_cylinder_002)
ob_barrel_002 = bpy.data.objects.new('Barrel.002', me_cube_009)
ob_cube_003 = bpy.data.objects.new('Cube.003', me_cube_012)

# ---- transforms, parenting, visibility, modifiers, constraints
ob_cube.location = (8.666, 0.0, 1.162)
ob_cube.scale = (0.9038, 1.122, 1.448)
ob_cube.lineart.crease_threshold = 0.0
ob_cube_002.location = (8.666, 0.0, 1.162)
ob_cube_002.scale = (1.0, 1.216, 1.0)
ob_cube_002.lineart.crease_threshold = 0.0
ob_handle.location = (8.666, 0.0, 1.162)
ob_handle.rotation_euler = (1.571, 0.0, 0.0)
ob_handle.scale = (0.533, 0.533, 2.563)
ob_handle.lineart.crease_threshold = 0.0
ob_cube_004.location = (11.89, 0.0, 2.246)
ob_cube_004.scale = (0.6654, 0.6654, 0.6654)
ob_cube_004.lineart.crease_threshold = 0.0
ob_cube_005.location = (12.5, 0.0, 1.362)
ob_cube_005.lineart.crease_threshold = 0.0
ob_barrel.location = (0.0, 0.0, 2.283)
ob_barrel.rotation_euler = (3.142, 0.0, 0.0)
ob_barrel.scale = (5.474, 1.0, 1.0)
ob_barrel.lock_rotations_4d = False
ob_barrel.empty_display_type = 'ARROWS'
ob_barrel.lineart.crease_threshold = 0.0
ob_barrel_001.location = (-4.248, 0.0, 1.841)
ob_barrel_001.scale = (0.5268, 0.1897, 0.2007)
ob_barrel_001.lineart.crease_threshold = 0.0
ob_center.location = (6.166, 0.0, 1.142)
ob_center.rotation_euler = (0.0, 1.571, 0.0)
ob_center.lineart.crease_threshold = 0.0
ob_center_001.location = (6.01, 0.0, 1.142)
ob_center_001.rotation_euler = (0.0, 1.571, 0.0)
ob_center_001.scale = (0.3622, 0.3622, 0.5676)
ob_center_001.lineart.crease_threshold = 0.0
ob_center_002.location = (7.625, 0.0, 1.142)
ob_center_002.rotation_euler = (0.0, 1.571, 0.0)
ob_center_002.scale = (0.9597, 0.9597, 0.1783)
ob_center_002.lineart.crease_threshold = 0.0
ob_barrel_002.location = (11.17, 0.0, 2.325)
ob_barrel_002.rotation_euler = (3.142, 0.0, 0.0)
ob_barrel_002.scale = (5.819, 1.063, 1.063)
ob_barrel_002.lock_rotations_4d = False
ob_barrel_002.empty_display_type = 'ARROWS'
ob_barrel_002.lineart.crease_threshold = 0.0
ob_cube_003.location = (8.822, 0.0, 3.201)
ob_cube_003.scale = (1.78, 0.6514, 0.3819)
ob_cube_003.lineart.crease_threshold = 0.0

# ---- collection membership
scene.collection.objects.link(ob_cube)
scene.collection.objects.link(ob_cube_002)
scene.collection.objects.link(ob_handle)
scene.collection.objects.link(ob_cube_004)
scene.collection.objects.link(ob_cube_005)
col_collection.objects.link(ob_barrel)
col_collection.objects.link(ob_barrel_001)
col_collection.objects.link(ob_center)
col_collection.objects.link(ob_center_001)
col_collection.objects.link(ob_center_002)
col_collection.objects.link(ob_barrel_002)
col_collection.objects.link(ob_cube_003)

# ---- scene / render settings (as saved in the file)
scene.frame_start = 1; scene.frame_end = 250; scene.frame_set(1)
scene.render.engine = 'BLENDER_EEVEE_NEXT'
scene.cycles.use_denoising = False
scene.cycles.samples = 128
scene.cycles.sampling_pattern = 'TABULATED_SOBOL'
scene.cycles.use_adaptive_sampling = False
scene.cycles.use_light_tree = False
scene.view_settings.view_transform = 'Filmic'
bpy.context.view_layer.update()

# ---- added for rendering (the .blend has no active camera and no usable light): camera, sun
cam_auto = bpy.data.cameras.new('AutoCamera')
cam_auto.lens = 50.0
cam_auto.sensor_width = 36.0
cam_auto.clip_end = 1000.0
ob_auto_camera = bpy.data.objects.new('AutoCamera', cam_auto)
scene.collection.objects.link(ob_auto_camera)
ob_auto_camera.location = (21.9166, -21.8231, 15.8302)
ob_auto_camera.rotation_euler = (1.09748, -7.21219e-08, 0.694738)
scene.camera = ob_auto_camera
light_auto_sun = bpy.data.lights.new('AutoSun', 'SUN')
light_auto_sun.energy = 3.0
light_auto_sun.angle = 0.0523599
ob_auto_sun = bpy.data.objects.new('AutoSun', light_auto_sun)
scene.collection.objects.link(ob_auto_sun)
ob_auto_sun.rotation_euler = (0.872665, 0.174533, 0.523599)
bpy.context.view_layer.update()
